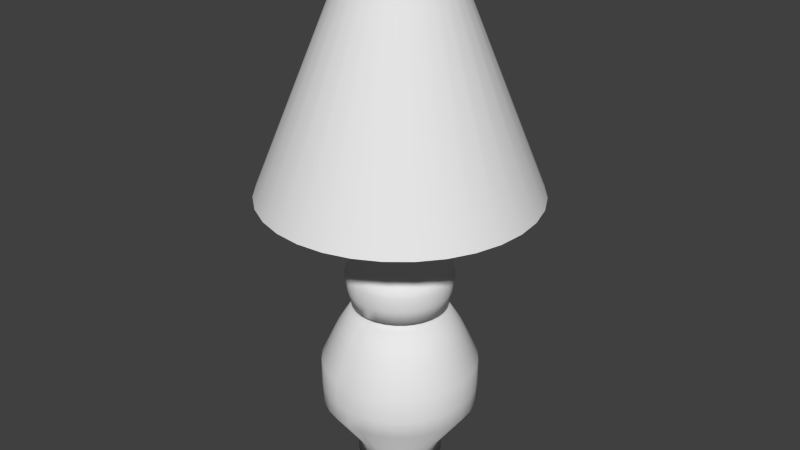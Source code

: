 # Source: Lamp.blend  (saved by Blender 2.73.0; exported with 4.5.12 LTS)
import bpy
from mathutils import Matrix  # noqa: F401  (used for matrix-valued properties, if any)

bpy.ops.wm.read_factory_settings(use_empty=True)
scene = bpy.context.scene
scene.name = 'Scene'

# ---- collections
col_collection_1 = bpy.data.collections.new('Collection 1'); scene.collection.children.link(col_collection_1)

# ---- world
world_world = bpy.data.worlds.new('World'); scene.world = world_world
world_world.color = (0.05088, 0.05088, 0.05088)
world_world.use_sun_shadow = False
world_world.sun_shadow_jitter_overblur = 0.0
world_world.cycles.sampling_method = 'MANUAL'
world_world.cycles.sample_map_resolution = 256

# ---- meshes
me_cylinder_003 = bpy.data.meshes.new('Cylinder.003')
me_cylinder_003.from_pydata([(0.0, 1.0, -1.0), (0.0, 1.0, 1.0), (0.7071, 0.7071, -1.0), (0.7071, 0.7071, 1.0), (1.0, -4.371e-08, -1.0), (1.0, -4.371e-08, 1.0), (0.7071, -0.7071, -1.0), (0.7071, -0.7071, 1.0), (-8.742e-08, -1.0, -1.0), (-8.742e-08, -1.0, 1.0), (-0.7071, -0.7071, -1.0), (-0.7071, -0.7071, 1.0), (-1.0, 1.192e-08, -1.0), (-1.0, 1.192e-08, 1.0), (-0.7071, 0.7071, -1.0), (-0.7071, 0.7071, 1.0), (14.02, 2.654, 2.425e-08), (-7.888, 2.654, -1.364e-08), (14.02, 1.877, 0.07066), (-7.888, 1.877, 0.07066), (14.02, -1.16e-07, 0.09992), (-7.888, -1.16e-07, 0.09992), (14.02, -1.877, 0.07066), (-7.888, -1.877, 0.07066), (14.02, -2.654, 1.552e-08), (-7.888, -2.654, -2.238e-08), (14.02, -1.877, -0.07066), (-7.888, -1.877, -0.07066), (14.02, 3.165e-08, -0.09992), (-7.888, 3.165e-08, -0.09992), (14.02, 1.877, -0.07066), (-7.888, 1.877, -0.07066), (54.47, 9.249, 9.421e-08), (54.47, 9.071, -0.06793), (54.47, 8.545, -0.1333), (54.47, 7.69, -0.1935), (54.47, 6.54, -0.2462), (54.47, 5.138, -0.2895), (54.47, 3.539, -0.3217), (54.47, 1.804, -0.3415), (54.47, 6.983e-07, -0.3482), (54.47, -1.804, -0.3415), (54.47, -3.539, -0.3217), (54.47, -5.138, -0.2895), (54.47, -6.54, -0.2462), (54.47, -7.69, -0.1935), (54.47, -8.545, -0.1333), (54.47, -9.071, -0.06793), (54.47, -9.249, 2.077e-07), (54.47, -9.071, 0.06793), (54.47, -8.545, 0.1333), (54.47, -7.69, 0.1935), (54.47, -6.54, 0.2462), (54.47, -5.138, 0.2895), (54.47, -3.539, 0.3217), (54.47, -1.804, 0.3415), (54.47, 8.931e-06, 0.3482), (54.47, 1.804, 0.3415), (54.47, 3.539, 0.3217), (54.47, 5.138, 0.2895), (54.47, 6.54, 0.2462), (54.47, 7.69, 0.1935), (54.47, 8.545, 0.1333), (54.47, 9.071, 0.06793), (51.19, 9.249, 8.853e-08), (51.19, 9.071, -0.06793), (51.19, 8.545, -0.1333), (51.19, 7.69, -0.1935), (51.19, 6.54, -0.2462), (51.19, 5.138, -0.2895), (51.19, 3.539, -0.3217), (51.19, 1.804, -0.3415), (51.19, 6.983e-07, -0.3482), (51.19, -1.804, -0.3415), (51.19, -3.539, -0.3217), (51.19, -5.138, -0.2895), (51.19, -6.54, -0.2462), (51.19, -7.69, -0.1935), (51.19, -8.545, -0.1333), (51.19, -9.071, -0.06793), (51.19, -9.249, 2.02e-07), (51.19, -9.071, 0.06793), (51.19, -8.545, 0.1333), (51.19, -7.69, 0.1935), (51.19, -6.54, 0.2462), (51.19, -5.138, 0.2895), (51.19, -3.539, 0.3217), (51.19, -1.804, 0.3415), (51.19, 8.931e-06, 0.3482), (51.19, 1.804, 0.3415), (51.19, 3.539, 0.3217), (51.19, 5.138, 0.2895), (51.19, 6.54, 0.2462), (51.19, 7.69, 0.1935), (51.19, 8.545, 0.1333), (51.19, 9.071, 0.06793), (42.48, 16.99, 1.061e-07), (42.48, 16.67, -0.1248), (42.48, 15.7, -0.2448), (42.48, 14.13, -0.3554), (42.48, 12.02, -0.4524), (42.48, 9.44, -0.5319), (42.48, 6.502, -0.591), (42.48, 3.315, -0.6274), (42.48, -9.977e-07, -0.6397), (42.48, -3.315, -0.6274), (42.48, -6.502, -0.591), (42.48, -9.44, -0.5319), (42.48, -12.02, -0.4524), (42.48, -14.13, -0.3554), (42.48, -15.7, -0.2448), (42.48, -16.67, -0.1248), (42.48, -16.99, 3.145e-07), (42.48, -16.67, 0.1248), (42.48, -15.7, 0.2448), (42.48, -14.13, 0.3554), (42.48, -12.02, 0.4524), (42.48, -9.44, 0.5319), (42.48, -6.502, 0.591), (42.48, -3.315, 0.6274), (42.48, 1.413e-05, 0.6397), (42.48, 3.315, 0.6274), (42.48, 6.503, 0.591), (42.48, 9.44, 0.5319), (42.48, 12.02, 0.4524), (42.48, 14.13, 0.3554), (42.48, 15.7, 0.2448), (42.48, 16.67, 0.1248), (39.5, 16.99, 1.009e-07), (39.5, 16.67, -0.1248), (39.5, 15.7, -0.2448), (39.5, 14.13, -0.3554), (39.5, 12.02, -0.4524), (39.5, 9.44, -0.5319), (39.5, 6.502, -0.591), (39.5, 3.315, -0.6274), (39.5, -9.977e-07, -0.6397), (39.5, -3.315, -0.6274), (39.5, -6.502, -0.591), (39.5, -9.44, -0.5319), (39.5, -12.02, -0.4524), (39.5, -14.13, -0.3554), (39.5, -15.7, -0.2448), (39.5, -16.67, -0.1248), (39.5, -16.99, 3.094e-07), (39.5, -16.67, 0.1248), (39.5, -15.7, 0.2448), (39.5, -14.13, 0.3554), (39.5, -12.02, 0.4524), (39.5, -9.44, 0.5319), (39.5, -6.502, 0.591), (39.5, -3.315, 0.6274), (39.5, 1.413e-05, 0.6397), (39.5, 3.315, 0.6274), (39.5, 6.503, 0.591), (39.5, 9.44, 0.5319), (39.5, 12.02, 0.4524), (39.5, 14.13, 0.3554), (39.5, 15.7, 0.2448), (39.5, 16.67, 0.1248), (34.93, 16.99, 9.302e-08), (34.93, 16.67, -0.1248), (34.93, 15.7, -0.2448), (34.93, 14.13, -0.3554), (34.93, 12.02, -0.4524), (34.93, 9.44, -0.5319), (34.93, 6.502, -0.591), (34.93, 3.315, -0.6274), (34.93, -9.977e-07, -0.6397), (34.93, -3.315, -0.6274), (34.93, -6.502, -0.591), (34.93, -9.44, -0.5319), (34.93, -12.02, -0.4524), (34.93, -14.13, -0.3554), (34.93, -15.7, -0.2448), (34.93, -16.67, -0.1248), (34.93, -16.99, 3.015e-07), (34.93, -16.67, 0.1248), (34.93, -15.7, 0.2448), (34.93, -14.13, 0.3554), (34.93, -12.02, 0.4524), (34.93, -9.44, 0.5319), (34.93, -6.502, 0.591), (34.93, -3.315, 0.6274), (34.93, 1.413e-05, 0.6397), (34.93, 3.315, 0.6274), (34.93, 6.503, 0.591), (34.93, 9.44, 0.5319), (34.93, 12.02, 0.4524), (34.93, 14.13, 0.3554), (34.93, 15.7, 0.2448), (34.93, 16.67, 0.1248), (29.4, 13.76, 7.541e-08), (29.4, 13.5, -0.1011), (29.4, 12.72, -0.1983), (29.4, 11.44, -0.2879), (29.4, 9.732, -0.3664), (29.4, 7.647, -0.4309), (29.4, 5.267, -0.4787), (29.4, 2.685, -0.5082), (29.4, -2.91e-07, -0.5182), (29.4, -2.685, -0.5082), (29.4, -5.267, -0.4787), (29.4, -7.647, -0.4309), (29.4, -9.732, -0.3664), (29.4, -11.44, -0.2879), (29.4, -12.72, -0.1983), (29.4, -13.5, -0.1011), (29.4, -13.76, 2.443e-07), (29.4, -13.5, 0.1011), (29.4, -12.72, 0.1983), (29.4, -11.44, 0.2879), (29.4, -9.732, 0.3664), (29.4, -7.647, 0.4309), (29.4, -5.267, 0.4787), (29.4, -2.685, 0.5082), (29.4, 1.196e-05, 0.5182), (29.4, 2.685, 0.5082), (29.4, 5.267, 0.4787), (29.4, 7.647, 0.4309), (29.4, 9.732, 0.3664), (29.4, 11.44, 0.2879), (29.4, 12.72, 0.1983), (29.4, 13.5, 0.1011), (25.04, 10.44, 5.362e-08), (25.04, 10.23, -0.07665), (25.04, 9.641, -0.1503), (25.04, 8.677, -0.2183), (25.04, 7.379, -0.2778), (25.04, 5.798, -0.3267), (25.04, 3.993, -0.363), (25.04, 2.036, -0.3853), (25.04, 4.543e-07, -0.3929), (25.04, -2.036, -0.3853), (25.04, -3.993, -0.363), (25.04, -5.798, -0.3267), (25.04, -7.379, -0.2778), (25.04, -8.677, -0.2183), (25.04, -9.641, -0.1503), (25.04, -10.23, -0.07665), (25.04, -10.44, 1.816e-07), (25.04, -10.23, 0.07665), (25.04, -9.641, 0.1503), (25.04, -8.677, 0.2183), (25.04, -7.379, 0.2778), (25.04, -5.797, 0.3267), (25.04, -3.993, 0.363), (25.04, -2.036, 0.3853), (25.04, 9.743e-06, 0.3929), (25.04, 2.036, 0.3853), (25.04, 3.993, 0.363), (25.04, 5.798, 0.3267), (25.04, 7.379, 0.2778), (25.04, 8.677, 0.2183), (25.04, 9.641, 0.1503), (25.04, 10.23, 0.07665), (23.76, 10.44, 5.14e-08), (23.76, 10.23, -0.07665), (23.76, 9.641, -0.1503), (23.76, 8.677, -0.2183), (23.76, 7.379, -0.2778), (23.76, 5.798, -0.3267), (23.76, 3.993, -0.363), (23.76, 2.036, -0.3853), (23.76, 4.543e-07, -0.3929), (23.76, -2.036, -0.3853), (23.76, -3.993, -0.363), (23.76, -5.798, -0.3267), (23.76, -7.379, -0.2778), (23.76, -8.677, -0.2183), (23.76, -9.641, -0.1503), (23.76, -10.23, -0.07665), (23.76, -10.44, 1.794e-07), (23.76, -10.23, 0.07665), (23.76, -9.641, 0.1503), (23.76, -8.677, 0.2183), (23.76, -7.379, 0.2778), (23.76, -5.797, 0.3267), (23.76, -3.993, 0.363), (23.76, -2.036, 0.3853), (23.76, 9.743e-06, 0.3929), (23.76, 2.036, 0.3853), (23.76, 3.993, 0.363), (23.76, 5.798, 0.3267), (23.76, 7.379, 0.2778), (23.76, 8.677, 0.2183), (23.76, 9.641, 0.1503), (23.76, 10.23, 0.07665), (21.1, 11.18, 4.947e-08), (21.1, 10.97, -0.08213), (21.1, 10.33, -0.1611), (21.1, 9.297, -0.2339), (21.1, 7.907, -0.2977), (21.1, 6.212, -0.35), (21.1, 4.279, -0.3889), (21.1, 2.181, -0.4129), (21.1, 2.994e-07, -0.421), (21.1, -2.181, -0.4129), (21.1, -4.279, -0.3889), (21.1, -6.212, -0.35), (21.1, -7.907, -0.2977), (21.1, -9.297, -0.2339), (21.1, -10.33, -0.1611), (21.1, -10.97, -0.08213), (21.1, -11.18, 1.866e-07), (21.1, -10.97, 0.08213), (21.1, -10.33, 0.1611), (21.1, -9.297, 0.2339), (21.1, -7.907, 0.2977), (21.1, -6.212, 0.35), (21.1, -4.279, 0.3889), (21.1, -2.181, 0.4129), (21.1, 1.025e-05, 0.421), (21.1, 2.181, 0.4129), (21.1, 4.279, 0.3889), (21.1, 6.212, 0.35), (21.1, 7.907, 0.2977), (21.1, 9.297, 0.2339), (21.1, 10.33, 0.1611), (21.1, 10.97, 0.08213), (18.46, 11.65, 4.875e-08), (18.46, 11.42, -0.08553), (18.46, 10.76, -0.1678), (18.46, 9.683, -0.2436), (18.46, 8.234, -0.31), (18.46, 6.47, -0.3645), (18.46, 4.456, -0.4051), (18.46, 2.272, -0.43), (18.46, 2.233e-07, -0.4384), (18.46, -2.272, -0.43), (18.46, -4.456, -0.4051), (18.46, -6.47, -0.3645), (18.46, -8.234, -0.31), (18.46, -9.683, -0.2436), (18.46, -10.76, -0.1678), (18.46, -11.42, -0.08553), (18.46, -11.65, 1.916e-07), (18.46, -11.42, 0.08553), (18.46, -10.76, 0.1678), (18.46, -9.683, 0.2436), (18.46, -8.234, 0.31), (18.46, -6.47, 0.3645), (18.46, -4.456, 0.4051), (18.46, -2.272, 0.43), (18.46, 1.059e-05, 0.4384), (18.46, 2.272, 0.43), (18.46, 4.456, 0.4051), (18.46, 6.47, 0.3645), (18.46, 8.234, 0.31), (18.46, 9.683, 0.2436), (18.46, 10.76, 0.1678), (18.46, 11.42, 0.08553), (17.15, 11.05, 4.367e-08), (17.15, 10.84, -0.08116), (17.15, 10.21, -0.1592), (17.15, 9.188, -0.2311), (17.15, 7.814, -0.2942), (17.15, 6.139, -0.3459), (17.15, 4.229, -0.3844), (17.15, 2.156, -0.408), (17.15, 3.404e-07, -0.416), (17.15, -2.156, -0.408), (17.15, -4.229, -0.3844), (17.15, -6.139, -0.3459), (17.15, -7.814, -0.2942), (17.15, -9.188, -0.2311), (17.15, -10.21, -0.1592), (17.15, -10.84, -0.08116), (17.15, -11.05, 1.792e-07), (17.15, -10.84, 0.08116), (17.15, -10.21, 0.1592), (17.15, -9.188, 0.2311), (17.15, -7.814, 0.2942), (17.15, -6.139, 0.3459), (17.15, -4.229, 0.3844), (17.15, -2.156, 0.408), (17.15, 1.018e-05, 0.416), (17.15, 2.156, 0.408), (17.15, 4.229, 0.3844), (17.15, 6.139, 0.3459), (17.15, 7.814, 0.2942), (17.15, 9.188, 0.2311), (17.15, 10.21, 0.1592), (17.15, 10.84, 0.08116), (14.78, 8.23, 3.413e-08), (14.78, 8.072, -0.06045), (14.78, 7.603, -0.1186), (14.78, 6.843, -0.1721), (14.78, 5.819, -0.2191), (14.78, 4.572, -0.2576), (14.78, 3.149, -0.2863), (14.78, 1.606, -0.3039), (14.78, 9.218e-07, -0.3098), (14.78, -1.606, -0.3039), (14.78, -3.149, -0.2863), (14.78, -4.572, -0.2576), (14.78, -5.819, -0.2191), (14.78, -6.843, -0.1721), (14.78, -7.603, -0.1186), (14.78, -8.072, -0.06045), (14.78, -8.23, 1.351e-07), (14.78, -8.072, 0.06045), (14.78, -7.603, 0.1186), (14.78, -6.843, 0.1721), (14.78, -5.819, 0.2191), (14.78, -4.572, 0.2576), (14.78, -3.149, 0.2863), (14.78, -1.606, 0.3039), (14.78, 8.247e-06, 0.3098), (14.78, 1.606, 0.3039), (14.78, 3.149, 0.2863), (14.78, 4.572, 0.2576), (14.78, 5.819, 0.2191), (14.78, 6.843, 0.1721), (14.78, 7.603, 0.1186), (14.78, 8.072, 0.06045), (12.97, 2.653, 8.281e-09), (12.97, 2.602, -0.01948), (12.97, 2.451, -0.03822), (12.97, 2.206, -0.05549), (12.97, 1.876, -0.07062), (12.97, 1.474, -0.08304), (12.97, 1.015, -0.09227), (12.97, 0.5175, -0.09795), (12.97, 2.13e-06, -0.09987), (12.97, -0.5175, -0.09795), (12.97, -1.015, -0.09227), (12.97, -1.474, -0.08304), (12.97, -1.876, -0.07062), (12.97, -2.206, -0.05549), (12.97, -2.451, -0.03822), (12.97, -2.602, -0.01948), (12.97, -2.653, 4.082e-08), (12.97, -2.602, 0.01948), (12.97, -2.451, 0.03822), (12.97, -2.206, 0.05549), (12.97, -1.876, 0.07062), (12.97, -1.474, 0.08304), (12.97, -1.015, 0.09227), (12.97, -0.5175, 0.09795), (12.97, 4.491e-06, 0.09987), (12.97, 0.5175, 0.09795), (12.97, 1.015, 0.09227), (12.97, 1.474, 0.08304), (12.97, 1.876, 0.07062), (12.97, 2.206, 0.05549), (12.97, 2.451, 0.03822), (12.97, 2.602, 0.01948), (24.4, 7.941, 0.1238), (24.4, 8.43, 0.06313), (24.4, -7.147, 0.1798), (24.4, -6.078, 0.2288), (24.4, 8.237e-07, -0.3236), (24.4, -1.677, -0.3174), (24.4, 6.078, 0.2288), (24.4, 7.147, 0.1798), (24.4, -8.43, 0.06313), (24.4, -7.941, 0.1238), (24.4, 3.289, -0.299), (24.4, 1.677, -0.3174), (24.4, 3.289, 0.299), (24.4, 4.775, 0.2691), (24.4, 6.078, -0.2288), (24.4, 4.775, -0.2691), (24.4, -8.43, -0.06313), (24.4, -8.596, 1.527e-07), (24.4, 8.475e-06, 0.3236), (24.4, 1.677, 0.3174), (24.4, 7.941, -0.1238), (24.4, 7.147, -0.1798), (24.4, -7.147, -0.1798), (24.4, -7.941, -0.1238), (24.4, -3.289, 0.299), (24.4, -1.677, 0.3174), (24.4, 8.596, 4.726e-08), (24.4, 8.43, -0.06313), (24.4, -4.775, -0.2691), (24.4, -6.078, -0.2288), (24.4, -4.775, 0.2691), (24.4, -3.289, -0.299)], [], [(0, 1, 3, 2), (2, 3, 5, 4), (4, 5, 7, 6), (6, 7, 9, 8), (8, 9, 11, 10), (10, 11, 13, 12), (3, 1, 15, 13, 11, 9, 7, 5), (14, 15, 1, 0), (12, 13, 15, 14), (0, 2, 4, 6, 8, 10, 12, 14), (16, 17, 19, 18), (18, 19, 21, 20), (20, 21, 23, 22), (22, 23, 25, 24), (24, 25, 27, 26), (26, 27, 29, 28), (19, 17, 31, 29, 27, 25, 23, 21), (30, 31, 17, 16), (28, 29, 31, 30), (16, 18, 20, 22, 24, 26, 28, 30), (62, 63, 95, 94), (51, 52, 84, 83), (40, 41, 73, 72), (60, 61, 93, 92), (49, 50, 82, 81), (38, 39, 71, 70), (58, 59, 91, 90), (36, 37, 69, 68), (47, 48, 80, 79), (56, 57, 89, 88), (34, 35, 67, 66), (45, 46, 78, 77), (54, 55, 87, 86), (32, 33, 65, 64), (43, 44, 76, 75), (63, 32, 64, 95), (52, 53, 85, 84), (41, 42, 74, 73), (61, 62, 94, 93), (50, 51, 83, 82), (39, 40, 72, 71), (59, 60, 92, 91), (48, 49, 81, 80), (37, 38, 70, 69), (57, 58, 90, 89), (35, 36, 68, 67), (46, 47, 79, 78), (55, 56, 88, 87), (33, 34, 66, 65), (44, 45, 77, 76), (53, 54, 86, 85), (42, 43, 75, 74), (95, 64, 96, 127), (84, 85, 117, 116), (73, 74, 106, 105), (93, 94, 126, 125), (82, 83, 115, 114), (71, 72, 104, 103), (91, 92, 124, 123), (80, 81, 113, 112), (69, 70, 102, 101), (89, 90, 122, 121), (67, 68, 100, 99), (78, 79, 111, 110), (87, 88, 120, 119), (65, 66, 98, 97), (76, 77, 109, 108), (85, 86, 118, 117), (74, 75, 107, 106), (94, 95, 127, 126), (83, 84, 116, 115), (72, 73, 105, 104), (92, 93, 125, 124), (81, 82, 114, 113), (70, 71, 103, 102), (90, 91, 123, 122), (68, 69, 101, 100), (79, 80, 112, 111), (88, 89, 121, 120), (66, 67, 99, 98), (77, 78, 110, 109), (86, 87, 119, 118), (64, 65, 97, 96), (75, 76, 108, 107), (118, 119, 151, 150), (96, 97, 129, 128), (107, 108, 140, 139), (127, 96, 128, 159), (116, 117, 149, 148), (105, 106, 138, 137), (125, 126, 158, 157), (114, 115, 147, 146), (103, 104, 136, 135), (123, 124, 156, 155), (112, 113, 145, 144), (101, 102, 134, 133), (121, 122, 154, 153), (99, 100, 132, 131), (110, 111, 143, 142), (119, 120, 152, 151), (97, 98, 130, 129), (108, 109, 141, 140), (117, 118, 150, 149), (106, 107, 139, 138), (126, 127, 159, 158), (115, 116, 148, 147), (104, 105, 137, 136), (124, 125, 157, 156), (113, 114, 146, 145), (102, 103, 135, 134), (122, 123, 155, 154), (100, 101, 133, 132), (111, 112, 144, 143), (120, 121, 153, 152), (98, 99, 131, 130), (109, 110, 142, 141), (152, 153, 185, 184), (130, 131, 163, 162), (141, 142, 174, 173), (150, 151, 183, 182), (128, 129, 161, 160), (139, 140, 172, 171), (159, 128, 160, 191), (148, 149, 181, 180), (137, 138, 170, 169), (157, 158, 190, 189), (146, 147, 179, 178), (135, 136, 168, 167), (155, 156, 188, 187), (144, 145, 177, 176), (133, 134, 166, 165), (153, 154, 186, 185), (131, 132, 164, 163), (142, 143, 175, 174), (151, 152, 184, 183), (129, 130, 162, 161), (140, 141, 173, 172), (149, 150, 182, 181), (138, 139, 171, 170), (158, 159, 191, 190), (147, 148, 180, 179), (136, 137, 169, 168), (156, 157, 189, 188), (145, 146, 178, 177), (134, 135, 167, 166), (154, 155, 187, 186), (132, 133, 165, 164), (143, 144, 176, 175), (186, 187, 219, 218), (164, 165, 197, 196), (175, 176, 208, 207), (184, 185, 217, 216), (162, 163, 195, 194), (173, 174, 206, 205), (182, 183, 215, 214), (160, 161, 193, 192), (171, 172, 204, 203), (191, 160, 192, 223), (180, 181, 213, 212), (169, 170, 202, 201), (189, 190, 222, 221), (178, 179, 211, 210), (167, 168, 200, 199), (187, 188, 220, 219), (176, 177, 209, 208), (165, 166, 198, 197), (185, 186, 218, 217), (163, 164, 196, 195), (174, 175, 207, 206), (183, 184, 216, 215), (161, 162, 194, 193), (172, 173, 205, 204), (181, 182, 214, 213), (170, 171, 203, 202), (190, 191, 223, 222), (179, 180, 212, 211), (168, 169, 201, 200), (188, 189, 221, 220), (177, 178, 210, 209), (166, 167, 199, 198), (220, 221, 253, 252), (209, 210, 242, 241), (198, 199, 231, 230), (218, 219, 251, 250), (196, 197, 229, 228), (207, 208, 240, 239), (216, 217, 249, 248), (194, 195, 227, 226), (205, 206, 238, 237), (214, 215, 247, 246), (192, 193, 225, 224), (203, 204, 236, 235), (223, 192, 224, 255), (212, 213, 245, 244), (201, 202, 234, 233), (221, 222, 254, 253), (210, 211, 243, 242), (199, 200, 232, 231), (219, 220, 252, 251), (208, 209, 241, 240), (197, 198, 230, 229), (217, 218, 250, 249), (195, 196, 228, 227), (206, 207, 239, 238), (215, 216, 248, 247), (193, 194, 226, 225), (204, 205, 237, 236), (213, 214, 246, 245), (202, 203, 235, 234), (222, 223, 255, 254), (211, 212, 244, 243), (200, 201, 233, 232), (448, 449, 287, 286), (450, 451, 276, 275), (452, 453, 265, 264), (454, 455, 285, 284), (456, 457, 274, 273), (458, 459, 263, 262), (460, 461, 283, 282), (462, 463, 261, 260), (464, 465, 272, 271), (466, 467, 281, 280), (468, 469, 259, 258), (470, 471, 270, 269), (472, 473, 279, 278), (474, 475, 257, 256), (476, 477, 268, 267), (449, 474, 256, 287), (451, 478, 277, 276), (453, 479, 266, 265), (455, 448, 286, 285), (457, 450, 275, 274), (459, 452, 264, 263), (461, 454, 284, 283), (465, 456, 273, 272), (463, 458, 262, 261), (467, 460, 282, 281), (469, 462, 260, 259), (471, 464, 271, 270), (473, 466, 280, 279), (475, 468, 258, 257), (477, 470, 269, 268), (478, 472, 278, 277), (479, 476, 267, 266), (277, 278, 310, 309), (266, 267, 299, 298), (286, 287, 319, 318), (275, 276, 308, 307), (264, 265, 297, 296), (284, 285, 317, 316), (273, 274, 306, 305), (262, 263, 295, 294), (282, 283, 315, 314), (260, 261, 293, 292), (271, 272, 304, 303), (280, 281, 313, 312), (258, 259, 291, 290), (269, 270, 302, 301), (278, 279, 311, 310), (256, 257, 289, 288), (267, 268, 300, 299), (287, 256, 288, 319), (276, 277, 309, 308), (265, 266, 298, 297), (285, 286, 318, 317), (274, 275, 307, 306), (263, 264, 296, 295), (283, 284, 316, 315), (272, 273, 305, 304), (261, 262, 294, 293), (281, 282, 314, 313), (259, 260, 292, 291), (270, 271, 303, 302), (279, 280, 312, 311), (257, 258, 290, 289), (268, 269, 301, 300), (311, 312, 344, 343), (289, 290, 322, 321), (300, 301, 333, 332), (309, 310, 342, 341), (298, 299, 331, 330), (318, 319, 351, 350), (307, 308, 340, 339), (296, 297, 329, 328), (316, 317, 349, 348), (305, 306, 338, 337), (294, 295, 327, 326), (314, 315, 347, 346), (292, 293, 325, 324), (303, 304, 336, 335), (312, 313, 345, 344), (290, 291, 323, 322), (301, 302, 334, 333), (310, 311, 343, 342), (288, 289, 321, 320), (299, 300, 332, 331), (319, 288, 320, 351), (308, 309, 341, 340), (297, 298, 330, 329), (317, 318, 350, 349), (306, 307, 339, 338), (295, 296, 328, 327), (315, 316, 348, 347), (304, 305, 337, 336), (293, 294, 326, 325), (313, 314, 346, 345), (291, 292, 324, 323), (302, 303, 335, 334), (345, 346, 378, 377), (323, 324, 356, 355), (334, 335, 367, 366), (343, 344, 376, 375), (321, 322, 354, 353), (332, 333, 365, 364), (341, 342, 374, 373), (330, 331, 363, 362), (350, 351, 383, 382), (339, 340, 372, 371), (328, 329, 361, 360), (348, 349, 381, 380), (337, 338, 370, 369), (326, 327, 359, 358), (346, 347, 379, 378), (324, 325, 357, 356), (335, 336, 368, 367), (344, 345, 377, 376), (322, 323, 355, 354), (333, 334, 366, 365), (342, 343, 375, 374), (320, 321, 353, 352), (331, 332, 364, 363), (351, 320, 352, 383), (340, 341, 373, 372), (329, 330, 362, 361), (349, 350, 382, 381), (338, 339, 371, 370), (327, 328, 360, 359), (347, 348, 380, 379), (336, 337, 369, 368), (325, 326, 358, 357), (379, 380, 412, 411), (368, 369, 401, 400), (357, 358, 390, 389), (377, 378, 410, 409), (355, 356, 388, 387), (366, 367, 399, 398), (375, 376, 408, 407), (353, 354, 386, 385), (364, 365, 397, 396), (373, 374, 406, 405), (362, 363, 395, 394), (382, 383, 415, 414), (371, 372, 404, 403), (360, 361, 393, 392), (380, 381, 413, 412), (369, 370, 402, 401), (358, 359, 391, 390), (378, 379, 411, 410), (356, 357, 389, 388), (367, 368, 400, 399), (376, 377, 409, 408), (354, 355, 387, 386), (365, 366, 398, 397), (374, 375, 407, 406), (352, 353, 385, 384), (363, 364, 396, 395), (383, 352, 384, 415), (372, 373, 405, 404), (361, 362, 394, 393), (381, 382, 414, 413), (370, 371, 403, 402), (359, 360, 392, 391), (413, 414, 446, 445), (402, 403, 435, 434), (391, 392, 424, 423), (411, 412, 444, 443), (400, 401, 433, 432), (389, 390, 422, 421), (409, 410, 442, 441), (387, 388, 420, 419), (398, 399, 431, 430), (407, 408, 440, 439), (385, 386, 418, 417), (396, 397, 429, 428), (405, 406, 438, 437), (394, 395, 427, 426), (414, 415, 447, 446), (403, 404, 436, 435), (392, 393, 425, 424), (412, 413, 445, 444), (401, 402, 434, 433), (390, 391, 423, 422), (410, 411, 443, 442), (388, 389, 421, 420), (399, 400, 432, 431), (408, 409, 441, 440), (386, 387, 419, 418), (397, 398, 430, 429), (406, 407, 439, 438), (384, 385, 417, 416), (395, 396, 428, 427), (415, 384, 416, 447), (404, 405, 437, 436), (393, 394, 426, 425), (234, 235, 476, 479), (245, 246, 472, 478), (236, 237, 470, 477), (225, 226, 468, 475), (247, 248, 466, 473), (238, 239, 464, 471), (227, 228, 462, 469), (249, 250, 460, 467), (229, 230, 458, 463), (240, 241, 456, 465), (251, 252, 454, 461), (231, 232, 452, 459), (242, 243, 450, 457), (253, 254, 448, 455), (233, 234, 479, 453), (244, 245, 478, 451), (255, 224, 474, 449), (235, 236, 477, 476), (224, 225, 475, 474), (246, 247, 473, 472), (237, 238, 471, 470), (226, 227, 469, 468), (248, 249, 467, 466), (239, 240, 465, 464), (228, 229, 463, 462), (250, 251, 461, 460), (230, 231, 459, 458), (241, 242, 457, 456), (252, 253, 455, 454), (232, 233, 453, 452), (243, 244, 451, 450), (254, 255, 449, 448), (33, 32, 63, 62, 61, 60, 59, 58, 57, 56, 55, 54, 53, 52, 51, 50, 49, 48, 47, 46, 45, 44, 43, 42, 41, 40, 39, 38, 37, 36, 35, 34)])
me_cylinder_003.polygons.foreach_set('use_smooth', [True] * 437)
_uv = me_cylinder_003.uv_layers.new(name='UVMap')
_uv.uv.foreach_set('vector', [0.4859, 0.1826, 0.4859, 0.09128, 0.5079, 0.09128, 0.5079, 0.1826, 0.5079, 0.0, 0.5079, 0.09128, 0.4859, 0.09128, 0.4859, 5.441e-09, 0.4859, 5.441e-09, 0.4859, 0.09128, 0.4547, 0.09128, 0.4547, 0.0, 0.4547, 0.0, 0.4547, 0.09128, 0.4326, 0.09128, 0.4326, 1.36e-08, 0.4326, 0.2738, 0.4326, 0.1826, 0.4638, 0.1826, 0.4638, 0.2738, 0.4638, 0.2738, 0.4638, 0.1826, 0.4859, 0.1826, 0.4859, 0.2738, 0.8518, 0.109, 0.8952, 0.08433, 0.9566, 0.08433, 1.0, 0.109, 1.0, 0.144, 0.9566, 0.1687, 0.8952, 0.1687, 0.8518, 0.144, 0.4547, 0.1826, 0.4547, 0.09128, 0.4859, 0.09128, 0.4859, 0.1826, 0.4326, 0.1826, 0.4326, 0.09128, 0.4547, 0.09128, 0.4547, 0.1826, 0.8518, 0.0247, 0.8952, 0.0, 0.9566, 2.72e-09, 1.0, 0.0247, 1.0, 0.05963, 0.9566, 0.08433, 0.8952, 0.08433, 0.8518, 0.05963, 0.2163, 0.0, 0.2163, 1.0, 0.1846, 1.0, 0.1846, 0.0, 0.1846, 0.0, 0.1846, 1.0, 0.1082, 1.0, 0.1082, 0.0, 0.1082, 0.0, 0.1082, 1.0, 0.03168, 1.0, 0.03168, 0.0, 0.03168, 0.0, 0.03168, 1.0, 1.36e-07, 1.0, 0.0, 0.0, 0.4326, 0.0, 0.4326, 1.0, 0.401, 1.0, 0.401, 0.0, 0.401, 0.0, 0.401, 1.0, 0.3245, 1.0, 0.3245, 0.0, 0.9904, 0.4628, 0.9838, 0.4975, 0.9791, 0.4627, 0.9791, 0.3787, 0.9838, 0.2947, 0.9904, 0.2599, 0.9951, 0.2948, 0.9951, 0.3788, 0.248, 0.0, 0.248, 1.0, 0.2163, 1.0, 0.2163, 0.0, 0.3245, 0.0, 0.3245, 1.0, 0.248, 1.0, 0.248, 0.0, 0.00626, 0.6917, 0.006698, 0.7046, 0.006698, 0.7359, 0.00626, 0.7672, 0.005642, 0.7801, 0.005205, 0.7672, 0.005205, 0.7359, 0.005642, 0.7046, 0.4448, 9.227e-05, 0.4487, 0.0001204, 0.4487, 0.05481, 0.4448, 0.05478, 0.3235, 6.645e-05, 0.3321, 4.381e-05, 0.3321, 0.05473, 0.3235, 0.05475, 0.127, 0.6917, 0.1135, 0.6917, 0.1135, 0.637, 0.127, 0.637, 0.4298, 4.381e-05, 0.4384, 6.645e-05, 0.4384, 0.05475, 0.4298, 0.05473, 0.3132, 0.0001203, 0.3171, 9.227e-05, 0.3171, 0.05478, 0.3132, 0.05481, 0.1534, 0.6916, 0.1405, 0.6917, 0.1405, 0.637, 0.1534, 0.637, 0.4074, 1.132e-05, 0.4194, 2.525e-05, 0.4194, 0.05471, 0.4074, 0.0547, 0.1759, 0.6916, 0.1654, 0.6916, 0.1654, 0.6369, 0.1759, 0.6369, 0.05919, 0.6915, 0.05787, 0.6915, 0.05787, 0.6368, 0.05919, 0.6368, 0.381, 0.0, 0.3944, 2.862e-06, 0.3944, 0.05469, 0.381, 0.05469, 0.1908, 0.6916, 0.1845, 0.6916, 0.1845, 0.6369, 0.1908, 0.6369, 0.06951, 0.6916, 0.06313, 0.6916, 0.06313, 0.6369, 0.06951, 0.6369, 0.3545, 1.138e-05, 0.3675, 2.925e-06, 0.3675, 0.05469, 0.3545, 0.0547, 0.1961, 0.6915, 0.1948, 0.6915, 0.1948, 0.6368, 0.1961, 0.6368, 0.08858, 0.6916, 0.07811, 0.6916, 0.07811, 0.6369, 0.08858, 0.6369, 0.4487, 0.0001204, 0.4501, 0.0001494, 0.4501, 0.05484, 0.4487, 0.05481, 0.3321, 4.381e-05, 0.3426, 2.518e-05, 0.3426, 0.05471, 0.3321, 0.05473, 0.1135, 0.6917, 0.1005, 0.6916, 0.1005, 0.637, 0.1135, 0.637, 0.4384, 6.645e-05, 0.4448, 9.227e-05, 0.4448, 0.05478, 0.4384, 0.05475, 0.3171, 9.227e-05, 0.3235, 6.645e-05, 0.3235, 0.05475, 0.3171, 0.05478, 0.1405, 0.6917, 0.127, 0.6917, 0.127, 0.637, 0.1405, 0.637, 0.4194, 2.525e-05, 0.4298, 4.381e-05, 0.4298, 0.05473, 0.4194, 0.05471, 0.3118, 0.0001495, 0.3132, 0.0001203, 0.3132, 0.05481, 0.3118, 0.05484, 0.1654, 0.6916, 0.1534, 0.6916, 0.1534, 0.637, 0.1654, 0.6369, 0.3944, 2.862e-06, 0.4074, 1.132e-05, 0.4074, 0.0547, 0.3944, 0.05469, 0.1845, 0.6916, 0.1759, 0.6916, 0.1759, 0.6369, 0.1845, 0.6369, 0.06313, 0.6916, 0.05919, 0.6915, 0.05919, 0.6368, 0.06313, 0.6369, 0.3675, 2.925e-06, 0.381, 0.0, 0.381, 0.05469, 0.3675, 0.05469, 0.1948, 0.6915, 0.1908, 0.6916, 0.1908, 0.6369, 0.1948, 0.6368, 0.07811, 0.6916, 0.06951, 0.6916, 0.06951, 0.6369, 0.07811, 0.6369, 0.3426, 2.518e-05, 0.3545, 1.138e-05, 0.3545, 0.0547, 0.3426, 0.05471, 0.1005, 0.6916, 0.08858, 0.6916, 0.08858, 0.6369, 0.1005, 0.637, 0.4487, 0.05481, 0.4501, 0.05484, 0.5079, 0.2, 0.5055, 0.1999, 0.3321, 0.05473, 0.3426, 0.05471, 0.3104, 0.1998, 0.2912, 0.1998, 0.1135, 0.637, 0.1005, 0.637, 0.07839, 0.4919, 0.1022, 0.4919, 0.4384, 0.05475, 0.4448, 0.05478, 0.4983, 0.1999, 0.4865, 0.1998, 0.3171, 0.05478, 0.3235, 0.05475, 0.2754, 0.1998, 0.2636, 0.1999, 0.1405, 0.637, 0.127, 0.637, 0.127, 0.4919, 0.1518, 0.4919, 0.4194, 0.05471, 0.4298, 0.05473, 0.4707, 0.1998, 0.4515, 0.1998, 0.3118, 0.05484, 0.3132, 0.05481, 0.2564, 0.1999, 0.254, 0.2, 0.1654, 0.6369, 0.1534, 0.637, 0.1756, 0.4919, 0.1975, 0.4919, 0.3944, 0.05469, 0.4074, 0.0547, 0.4295, 0.1997, 0.4057, 0.1997, 0.1845, 0.6369, 0.1759, 0.6369, 0.2168, 0.4919, 0.2326, 0.4918, 0.06313, 0.6369, 0.05919, 0.6368, 0.00244, 0.4917, 0.009666, 0.4918, 0.3675, 0.05469, 0.381, 0.05469, 0.381, 0.1997, 0.3562, 0.1997, 0.1948, 0.6368, 0.1908, 0.6369, 0.2443, 0.4918, 0.2515, 0.4917, 0.07811, 0.6369, 0.06951, 0.6369, 0.0214, 0.4918, 0.03719, 0.4919, 0.3426, 0.05471, 0.3545, 0.0547, 0.3324, 0.1997, 0.3104, 0.1998, 0.1005, 0.637, 0.08858, 0.6369, 0.05644, 0.4919, 0.07839, 0.4919, 0.4448, 0.05478, 0.4487, 0.05481, 0.5055, 0.1999, 0.4983, 0.1999, 0.3235, 0.05475, 0.3321, 0.05473, 0.2912, 0.1998, 0.2754, 0.1998, 0.127, 0.637, 0.1135, 0.637, 0.1022, 0.4919, 0.127, 0.4919, 0.4298, 0.05473, 0.4384, 0.05475, 0.4865, 0.1998, 0.4707, 0.1998, 0.3132, 0.05481, 0.3171, 0.05478, 0.2636, 0.1999, 0.2564, 0.1999, 0.1534, 0.637, 0.1405, 0.637, 0.1518, 0.4919, 0.1756, 0.4919, 0.4074, 0.0547, 0.4194, 0.05471, 0.4515, 0.1998, 0.4295, 0.1997, 0.1759, 0.6369, 0.1654, 0.6369, 0.1975, 0.4919, 0.2168, 0.4919, 0.05919, 0.6368, 0.05787, 0.6368, 1.425e-08, 0.4917, 0.00244, 0.4917, 0.381, 0.05469, 0.3944, 0.05469, 0.4057, 0.1997, 0.381, 0.1997, 0.1908, 0.6369, 0.1845, 0.6369, 0.2326, 0.4918, 0.2443, 0.4918, 0.06951, 0.6369, 0.06313, 0.6369, 0.009666, 0.4918, 0.0214, 0.4918, 0.3545, 0.0547, 0.3675, 0.05469, 0.3562, 0.1997, 0.3324, 0.1997, 0.1961, 0.6368, 0.1948, 0.6368, 0.2515, 0.4917, 0.254, 0.4917, 0.08858, 0.6369, 0.07811, 0.6369, 0.03719, 0.4919, 0.05644, 0.4919, 0.3324, 0.1997, 0.3562, 0.1997, 0.3562, 0.2493, 0.3324, 0.2493, 0.254, 0.4917, 0.2515, 0.4917, 0.2515, 0.4421, 0.254, 0.4421, 0.05644, 0.4919, 0.03719, 0.4919, 0.03719, 0.4422, 0.05644, 0.4423, 0.5055, 0.1999, 0.5079, 0.2, 0.5079, 0.2496, 0.5055, 0.2495, 0.2912, 0.1998, 0.3104, 0.1998, 0.3104, 0.2494, 0.2912, 0.2494, 0.1022, 0.4919, 0.07839, 0.4919, 0.07839, 0.4423, 0.1022, 0.4423, 0.4865, 0.1998, 0.4983, 0.1999, 0.4983, 0.2495, 0.4865, 0.2494, 0.2636, 0.1999, 0.2754, 0.1998, 0.2754, 0.2494, 0.2636, 0.2495, 0.1518, 0.4919, 0.127, 0.4919, 0.127, 0.4423, 0.1518, 0.4423, 0.4515, 0.1998, 0.4707, 0.1998, 0.4707, 0.2494, 0.4515, 0.2494, 0.254, 0.2, 0.2564, 0.1999, 0.2564, 0.2495, 0.254, 0.2496, 0.1975, 0.4919, 0.1756, 0.4919, 0.1756, 0.4423, 0.1975, 0.4423, 0.4057, 0.1997, 0.4295, 0.1997, 0.4295, 0.2493, 0.4057, 0.2493, 0.2326, 0.4918, 0.2168, 0.4919, 0.2168, 0.4422, 0.2326, 0.4422, 0.009666, 0.4918, 0.00244, 0.4917, 0.00244, 0.4421, 0.009666, 0.4422, 0.3562, 0.1997, 0.381, 0.1997, 0.381, 0.2493, 0.3562, 0.2493, 0.2515, 0.4917, 0.2443, 0.4918, 0.2443, 0.4422, 0.2515, 0.4421, 0.03719, 0.4919, 0.0214, 0.4918, 0.0214, 0.4422, 0.03719, 0.4422, 0.3104, 0.1998, 0.3324, 0.1997, 0.3324, 0.2493, 0.3104, 0.2494, 0.07839, 0.4919, 0.05644, 0.4919, 0.05644, 0.4423, 0.07839, 0.4423, 0.4983, 0.1999, 0.5055, 0.1999, 0.5055, 0.2495, 0.4983, 0.2495, 0.2754, 0.1998, 0.2912, 0.1998, 0.2912, 0.2494, 0.2754, 0.2494, 0.127, 0.4919, 0.1022, 0.4919, 0.1022, 0.4423, 0.127, 0.4423, 0.4707, 0.1998, 0.4865, 0.1998, 0.4865, 0.2494, 0.4707, 0.2494, 0.2564, 0.1999, 0.2636, 0.1999, 0.2636, 0.2495, 0.2564, 0.2495, 0.1756, 0.4919, 0.1518, 0.4919, 0.1518, 0.4423, 0.1756, 0.4423, 0.4295, 0.1997, 0.4515, 0.1998, 0.4515, 0.2494, 0.4295, 0.2493, 0.2168, 0.4919, 0.1975, 0.4919, 0.1975, 0.4423, 0.2168, 0.4422, 0.00244, 0.4917, 1.425e-08, 0.4917, 0.0, 0.4421, 0.00244, 0.4421, 0.381, 0.1997, 0.4057, 0.1997, 0.4057, 0.2493, 0.381, 0.2493, 0.2443, 0.4918, 0.2326, 0.4918, 0.2326, 0.4422, 0.2443, 0.4422, 0.0214, 0.4918, 0.009666, 0.4918, 0.009666, 0.4422, 0.0214, 0.4422, 0.381, 0.2493, 0.4057, 0.2493, 0.4057, 0.3256, 0.381, 0.3256, 0.2443, 0.4422, 0.2326, 0.4422, 0.2326, 0.366, 0.2443, 0.3659, 0.0214, 0.4422, 0.009666, 0.4422, 0.009666, 0.3659, 0.0214, 0.366, 0.3324, 0.2493, 0.3562, 0.2493, 0.3562, 0.3256, 0.3324, 0.3256, 0.254, 0.4421, 0.2515, 0.4421, 0.2515, 0.3659, 0.254, 0.3658, 0.05644, 0.4423, 0.03719, 0.4422, 0.03719, 0.366, 0.05644, 0.366, 0.5055, 0.2495, 0.5079, 0.2496, 0.5079, 0.3258, 0.5055, 0.3258, 0.2912, 0.2494, 0.3104, 0.2494, 0.3104, 0.3256, 0.2912, 0.3256, 0.1022, 0.4423, 0.07839, 0.4423, 0.07839, 0.3661, 0.1022, 0.3661, 0.4865, 0.2494, 0.4983, 0.2495, 0.4983, 0.3257, 0.4865, 0.3257, 0.2636, 0.2495, 0.2754, 0.2494, 0.2754, 0.3257, 0.2636, 0.3257, 0.1518, 0.4423, 0.127, 0.4423, 0.127, 0.3661, 0.1518, 0.3661, 0.4515, 0.2494, 0.4707, 0.2494, 0.4707, 0.3256, 0.4515, 0.3256, 0.254, 0.2496, 0.2564, 0.2495, 0.2564, 0.3258, 0.254, 0.3258, 0.1975, 0.4423, 0.1756, 0.4423, 0.1756, 0.3661, 0.1975, 0.366, 0.4057, 0.2493, 0.4295, 0.2493, 0.4295, 0.3256, 0.4057, 0.3256, 0.2326, 0.4422, 0.2168, 0.4422, 0.2168, 0.366, 0.2326, 0.366, 0.009666, 0.4422, 0.00244, 0.4421, 0.00244, 0.3659, 0.009666, 0.3659, 0.3562, 0.2493, 0.381, 0.2493, 0.381, 0.3256, 0.3562, 0.3256, 0.2515, 0.4421, 0.2443, 0.4422, 0.2443, 0.3659, 0.2515, 0.3659, 0.03719, 0.4422, 0.0214, 0.4422, 0.0214, 0.366, 0.03719, 0.366, 0.3104, 0.2494, 0.3324, 0.2493, 0.3324, 0.3256, 0.3104, 0.3256, 0.07839, 0.4423, 0.05644, 0.4423, 0.05644, 0.366, 0.07839, 0.3661, 0.4983, 0.2495, 0.5055, 0.2495, 0.5055, 0.3258, 0.4983, 0.3257, 0.2754, 0.2494, 0.2912, 0.2494, 0.2912, 0.3256, 0.2754, 0.3257, 0.127, 0.4423, 0.1022, 0.4423, 0.1022, 0.3661, 0.127, 0.3661, 0.4707, 0.2494, 0.4865, 0.2494, 0.4865, 0.3257, 0.4707, 0.3256, 0.2564, 0.2495, 0.2636, 0.2495, 0.2636, 0.3257, 0.2564, 0.3258, 0.1756, 0.4423, 0.1518, 0.4423, 0.1518, 0.3661, 0.1756, 0.3661, 0.4295, 0.2493, 0.4515, 0.2494, 0.4515, 0.3256, 0.4295, 0.3256, 0.2168, 0.4422, 0.1975, 0.4423, 0.1975, 0.366, 0.2168, 0.366, 0.00244, 0.4421, 0.0, 0.4421, 4.276e-08, 0.3658, 0.00244, 0.3659, 0.4295, 0.3256, 0.4515, 0.3256, 0.4381, 0.4178, 0.4203, 0.4178, 0.2168, 0.366, 0.1975, 0.366, 0.1841, 0.2739, 0.1997, 0.2738, 0.00244, 0.3659, 4.276e-08, 0.3658, 0.02413, 0.2737, 0.0261, 0.2737, 0.381, 0.3256, 0.4057, 0.3256, 0.401, 0.4177, 0.381, 0.4177, 0.2443, 0.3659, 0.2326, 0.366, 0.2125, 0.2738, 0.222, 0.2738, 0.0214, 0.366, 0.009666, 0.3659, 0.03196, 0.2738, 0.04146, 0.2738, 0.3324, 0.3256, 0.3562, 0.3256, 0.3609, 0.4177, 0.3416, 0.4178, 0.254, 0.3658, 0.2515, 0.3659, 0.2279, 0.2737, 0.2298, 0.2737, 0.05644, 0.366, 0.03719, 0.366, 0.05425, 0.2738, 0.06984, 0.2739, 0.5055, 0.3258, 0.5079, 0.3258, 0.4838, 0.418, 0.4818, 0.4179, 0.2912, 0.3256, 0.3104, 0.3256, 0.3238, 0.4178, 0.3082, 0.4178, 0.1022, 0.3661, 0.07839, 0.3661, 0.08762, 0.2739, 0.1069, 0.2739, 0.4865, 0.3257, 0.4983, 0.3257, 0.476, 0.4179, 0.4665, 0.4178, 0.2636, 0.3257, 0.2754, 0.3257, 0.2954, 0.4178, 0.2859, 0.4179, 0.1518, 0.3661, 0.127, 0.3661, 0.127, 0.2739, 0.1471, 0.2739, 0.4515, 0.3256, 0.4707, 0.3256, 0.4537, 0.4178, 0.4381, 0.4178, 0.254, 0.3258, 0.2564, 0.3258, 0.2801, 0.4179, 0.2781, 0.418, 0.1975, 0.366, 0.1756, 0.3661, 0.1663, 0.2739, 0.1841, 0.2739, 0.4057, 0.3256, 0.4295, 0.3256, 0.4203, 0.4178, 0.401, 0.4177, 0.2326, 0.366, 0.2168, 0.366, 0.1997, 0.2738, 0.2125, 0.2738, 0.009666, 0.3659, 0.00244, 0.3659, 0.0261, 0.2737, 0.03196, 0.2738, 0.3562, 0.3256, 0.381, 0.3256, 0.381, 0.4177, 0.3609, 0.4177, 0.2515, 0.3659, 0.2443, 0.3659, 0.222, 0.2738, 0.2279, 0.2737, 0.03719, 0.366, 0.0214, 0.366, 0.04146, 0.2738, 0.05425, 0.2738, 0.3104, 0.3256, 0.3324, 0.3256, 0.3416, 0.4178, 0.3238, 0.4178, 0.07839, 0.3661, 0.05644, 0.366, 0.06984, 0.2739, 0.08762, 0.2739, 0.4983, 0.3257, 0.5055, 0.3258, 0.4818, 0.4179, 0.476, 0.4179, 0.2754, 0.3257, 0.2912, 0.3256, 0.3082, 0.4178, 0.2954, 0.4178, 0.127, 0.3661, 0.1022, 0.3661, 0.1069, 0.2739, 0.127, 0.2739, 0.4707, 0.3256, 0.4865, 0.3257, 0.4665, 0.4178, 0.4537, 0.4178, 0.2564, 0.3258, 0.2636, 0.3257, 0.2859, 0.4179, 0.2801, 0.4179, 0.1756, 0.3661, 0.1518, 0.3661, 0.1471, 0.2739, 0.1663, 0.2739, 0.4537, 0.4178, 0.4665, 0.4178, 0.4458, 0.4905, 0.4361, 0.4905, 0.2801, 0.4179, 0.2859, 0.4179, 0.3089, 0.4906, 0.3045, 0.4906, 0.1663, 0.2739, 0.1471, 0.2739, 0.1422, 0.2012, 0.1568, 0.2012, 0.4203, 0.4178, 0.4381, 0.4178, 0.4243, 0.4905, 0.4108, 0.4905, 0.1997, 0.2738, 0.1841, 0.2739, 0.1703, 0.2012, 0.1821, 0.2011, 0.0261, 0.2737, 0.02413, 0.2737, 0.049, 0.201, 0.0505, 0.2011, 0.381, 0.4177, 0.401, 0.4177, 0.3962, 0.4905, 0.381, 0.4905, 0.222, 0.2738, 0.2125, 0.2738, 0.1918, 0.2011, 0.199, 0.2011, 0.04146, 0.2738, 0.03196, 0.2738, 0.05494, 0.2011, 0.06214, 0.2011, 0.3416, 0.4178, 0.3609, 0.4177, 0.3657, 0.4905, 0.3511, 0.4905, 0.2298, 0.2737, 0.2279, 0.2737, 0.2035, 0.2011, 0.205, 0.201, 0.06984, 0.2739, 0.05425, 0.2738, 0.07184, 0.2011, 0.08366, 0.2012, 0.4818, 0.4179, 0.4838, 0.418, 0.4589, 0.4906, 0.4574, 0.4906, 0.3082, 0.4178, 0.3238, 0.4178, 0.3376, 0.4905, 0.3258, 0.4905, 0.1069, 0.2739, 0.08762, 0.2739, 0.09714, 0.2012, 0.1118, 0.2012, 0.4665, 0.4178, 0.476, 0.4179, 0.453, 0.4906, 0.4458, 0.4905, 0.2859, 0.4179, 0.2954, 0.4178, 0.3161, 0.4905, 0.3089, 0.4906, 0.1471, 0.2739, 0.127, 0.2739, 0.127, 0.2012, 0.1422, 0.2012, 0.4381, 0.4178, 0.4537, 0.4178, 0.4361, 0.4905, 0.4243, 0.4905, 0.2781, 0.418, 0.2801, 0.4179, 0.3045, 0.4906, 0.303, 0.4906, 0.1841, 0.2739, 0.1663, 0.2739, 0.1568, 0.2012, 0.1703, 0.2012, 0.401, 0.4177, 0.4203, 0.4178, 0.4108, 0.4905, 0.3962, 0.4905, 0.2125, 0.2738, 0.1997, 0.2738, 0.1821, 0.2011, 0.1918, 0.2011, 0.03196, 0.2738, 0.0261, 0.2737, 0.0505, 0.2011, 0.05494, 0.2011, 0.3609, 0.4177, 0.381, 0.4177, 0.381, 0.4905, 0.3657, 0.4905, 0.2279, 0.2737, 0.222, 0.2738, 0.199, 0.2011, 0.2035, 0.2011, 0.05425, 0.2738, 0.04146, 0.2738, 0.06214, 0.2011, 0.07184, 0.2011, 0.3238, 0.4178, 0.3416, 0.4178, 0.3511, 0.4905, 0.3376, 0.4905, 0.08762, 0.2739, 0.06984, 0.2739, 0.08366, 0.2012, 0.09714, 0.2012, 0.476, 0.4179, 0.4818, 0.4179, 0.4574, 0.4906, 0.453, 0.4906, 0.2954, 0.4178, 0.3082, 0.4178, 0.3258, 0.4905, 0.3161, 0.4905, 0.127, 0.2739, 0.1069, 0.2739, 0.1118, 0.2012, 0.127, 0.2012, 0.4403, 0.5013, 0.444, 0.5013, 0.4574, 0.5119, 0.453, 0.5119, 0.3275, 0.5012, 0.3355, 0.5012, 0.3258, 0.5119, 0.3161, 0.5119, 0.127, 0.1905, 0.1145, 0.1905, 0.1118, 0.1798, 0.127, 0.1798, 0.4264, 0.5012, 0.4344, 0.5012, 0.4458, 0.5119, 0.4361, 0.5119, 0.318, 0.5013, 0.3216, 0.5013, 0.3089, 0.5119, 0.3045, 0.5119, 0.1516, 0.1905, 0.1395, 0.1905, 0.1422, 0.1798, 0.1568, 0.1798, 0.4055, 0.5012, 0.4166, 0.5012, 0.4243, 0.5118, 0.4108, 0.5118, 0.1724, 0.1904, 0.1627, 0.1905, 0.1703, 0.1798, 0.1821, 0.1798, 0.007742, 0.7251, 0.007271, 0.7223, 0.007271, 0.6917, 0.007843, 0.695, 0.381, 0.5012, 0.3935, 0.5012, 0.3962, 0.5118, 0.381, 0.5118, 0.1863, 0.1904, 0.1804, 0.1904, 0.1918, 0.1798, 0.199, 0.1797, 0.07357, 0.1904, 0.06764, 0.1904, 0.05494, 0.1797, 0.06214, 0.1798, 0.3564, 0.5012, 0.3684, 0.5012, 0.3657, 0.5118, 0.3511, 0.5118, 0.008416, 0.7223, 0.007944, 0.7251, 0.007843, 0.695, 0.008416, 0.6917, 0.0913, 0.1905, 0.08156, 0.1904, 0.07184, 0.1798, 0.08366, 0.1798, 0.008888, 0.7251, 0.008416, 0.7223, 0.008416, 0.6917, 0.008989, 0.695, 0.3355, 0.5012, 0.3453, 0.5012, 0.3376, 0.5118, 0.3258, 0.5119, 0.1145, 0.1905, 0.1024, 0.1905, 0.09714, 0.1798, 0.1118, 0.1798, 0.4344, 0.5012, 0.4403, 0.5013, 0.453, 0.5119, 0.4458, 0.5119, 0.3216, 0.5013, 0.3275, 0.5012, 0.3161, 0.5119, 0.3089, 0.5119, 0.1395, 0.1905, 0.127, 0.1905, 0.127, 0.1798, 0.1422, 0.1798, 0.4166, 0.5012, 0.4264, 0.5012, 0.4361, 0.5119, 0.4243, 0.5118, 0.007271, 0.7223, 0.006799, 0.7251, 0.006698, 0.695, 0.007271, 0.6917, 0.1627, 0.1905, 0.1516, 0.1905, 0.1568, 0.1798, 0.1703, 0.1798, 0.3935, 0.5012, 0.4055, 0.5012, 0.4108, 0.5118, 0.3962, 0.5118, 0.1804, 0.1904, 0.1724, 0.1904, 0.1821, 0.1798, 0.1918, 0.1798, 0.06764, 0.1904, 0.06398, 0.1904, 0.0505, 0.1797, 0.05494, 0.1797, 0.3684, 0.5012, 0.381, 0.5012, 0.381, 0.5118, 0.3657, 0.5118, 0.19, 0.1904, 0.1863, 0.1904, 0.199, 0.1797, 0.2035, 0.1797, 0.08156, 0.1904, 0.07357, 0.1904, 0.06214, 0.1798, 0.07184, 0.1798, 0.3453, 0.5012, 0.3564, 0.5012, 0.3511, 0.5118, 0.3376, 0.5118, 0.1024, 0.1905, 0.0913, 0.1905, 0.08366, 0.1798, 0.09714, 0.1798, 0.3376, 0.5118, 0.3511, 0.5118, 0.349, 0.556, 0.3345, 0.556, 0.09714, 0.1798, 0.08366, 0.1798, 0.08056, 0.1356, 0.09501, 0.1356, 0.453, 0.5119, 0.4574, 0.5119, 0.4629, 0.5561, 0.4582, 0.5561, 0.3161, 0.5119, 0.3258, 0.5119, 0.3219, 0.5561, 0.3115, 0.5561, 0.127, 0.1798, 0.1118, 0.1798, 0.1107, 0.1357, 0.127, 0.1357, 0.4361, 0.5119, 0.4458, 0.5119, 0.4504, 0.5561, 0.44, 0.5561, 0.3045, 0.5119, 0.3089, 0.5119, 0.3037, 0.5561, 0.299, 0.5561, 0.1568, 0.1798, 0.1422, 0.1798, 0.1433, 0.1357, 0.159, 0.1356, 0.4108, 0.5118, 0.4243, 0.5118, 0.4274, 0.556, 0.4129, 0.556, 0.1821, 0.1798, 0.1703, 0.1798, 0.1734, 0.1356, 0.1861, 0.1356, 0.0505, 0.1797, 0.049, 0.1797, 0.04342, 0.1355, 0.04502, 0.1355, 0.381, 0.5118, 0.3962, 0.5118, 0.3973, 0.556, 0.381, 0.556, 0.199, 0.1797, 0.1918, 0.1798, 0.1965, 0.1356, 0.2042, 0.1355, 0.06214, 0.1798, 0.05494, 0.1797, 0.04978, 0.1355, 0.0575, 0.1356, 0.3511, 0.5118, 0.3657, 0.5118, 0.3646, 0.556, 0.349, 0.556, 0.205, 0.1797, 0.2035, 0.1797, 0.2089, 0.1355, 0.2105, 0.1355, 0.08366, 0.1798, 0.07184, 0.1798, 0.06789, 0.1356, 0.08056, 0.1356, 0.4574, 0.5119, 0.4589, 0.512, 0.4645, 0.5562, 0.4629, 0.5561, 0.3258, 0.5119, 0.3376, 0.5118, 0.3345, 0.556, 0.3219, 0.5561, 0.1118, 0.1798, 0.09714, 0.1798, 0.09501, 0.1356, 0.1107, 0.1357, 0.4458, 0.5119, 0.453, 0.5119, 0.4582, 0.5561, 0.4504, 0.5561, 0.3089, 0.5119, 0.3161, 0.5119, 0.3115, 0.5561, 0.3037, 0.5561, 0.1422, 0.1798, 0.127, 0.1798, 0.127, 0.1357, 0.1433, 0.1357, 0.4243, 0.5118, 0.4361, 0.5119, 0.44, 0.5561, 0.4274, 0.556, 0.303, 0.512, 0.3045, 0.5119, 0.299, 0.5561, 0.2974, 0.5562, 0.1703, 0.1798, 0.1568, 0.1798, 0.159, 0.1356, 0.1734, 0.1356, 0.3962, 0.5118, 0.4108, 0.5118, 0.4129, 0.556, 0.3973, 0.556, 0.1918, 0.1798, 0.1821, 0.1798, 0.1861, 0.1356, 0.1965, 0.1356, 0.05494, 0.1797, 0.0505, 0.1797, 0.04502, 0.1355, 0.04978, 0.1355, 0.3657, 0.5118, 0.381, 0.5118, 0.381, 0.556, 0.3646, 0.556, 0.2035, 0.1797, 0.199, 0.1797, 0.2042, 0.1355, 0.2089, 0.1355, 0.07184, 0.1798, 0.06214, 0.1798, 0.0575, 0.1356, 0.06789, 0.1356, 0.3646, 0.556, 0.381, 0.556, 0.381, 0.6, 0.364, 0.6, 0.2089, 0.1355, 0.2042, 0.1355, 0.2074, 0.09154, 0.2123, 0.09151, 0.06789, 0.1356, 0.0575, 0.1356, 0.05462, 0.09158, 0.06545, 0.09161, 0.3345, 0.556, 0.349, 0.556, 0.3476, 0.6, 0.3326, 0.6, 0.09501, 0.1356, 0.08056, 0.1356, 0.07863, 0.09163, 0.09368, 0.09165, 0.4582, 0.5561, 0.4629, 0.5561, 0.4663, 0.6001, 0.4614, 0.6001, 0.3115, 0.5561, 0.3219, 0.5561, 0.3194, 0.6, 0.3086, 0.6001, 0.127, 0.1357, 0.1107, 0.1357, 0.11, 0.09166, 0.127, 0.09166, 0.44, 0.5561, 0.4504, 0.5561, 0.4533, 0.6001, 0.4425, 0.6, 0.299, 0.5561, 0.3037, 0.5561, 0.3005, 0.6001, 0.2956, 0.6001, 0.159, 0.1356, 0.1433, 0.1357, 0.144, 0.09166, 0.1603, 0.09165, 0.4129, 0.556, 0.4274, 0.556, 0.4293, 0.6, 0.4143, 0.6, 0.1861, 0.1356, 0.1734, 0.1356, 0.1753, 0.09163, 0.1885, 0.09161, 0.04502, 0.1355, 0.04342, 0.1355, 0.03996, 0.09147, 0.04163, 0.09151, 0.381, 0.556, 0.3973, 0.556, 0.3979, 0.6, 0.381, 0.6, 0.2042, 0.1355, 0.1965, 0.1356, 0.1993, 0.09158, 0.2074, 0.09154, 0.0575, 0.1356, 0.04978, 0.1355, 0.04658, 0.09154, 0.05462, 0.09158, 0.349, 0.556, 0.3646, 0.556, 0.364, 0.6, 0.3476, 0.6, 0.2105, 0.1355, 0.2089, 0.1355, 0.2123, 0.09151, 0.214, 0.09147, 0.08056, 0.1356, 0.06789, 0.1356, 0.06545, 0.09161, 0.07863, 0.09163, 0.4629, 0.5561, 0.4645, 0.5562, 0.468, 0.6002, 0.4663, 0.6001, 0.3219, 0.5561, 0.3345, 0.556, 0.3326, 0.6, 0.3194, 0.6, 0.1107, 0.1357, 0.09501, 0.1356, 0.09368, 0.09165, 0.11, 0.09166, 0.4504, 0.5561, 0.4582, 0.5561, 0.4614, 0.6001, 0.4533, 0.6001, 0.3037, 0.5561, 0.3115, 0.5561, 0.3086, 0.6001, 0.3005, 0.6001, 0.1433, 0.1357, 0.127, 0.1357, 0.127, 0.09166, 0.144, 0.09166, 0.4274, 0.556, 0.44, 0.5561, 0.4425, 0.6, 0.4293, 0.6, 0.2974, 0.5562, 0.299, 0.5561, 0.2956, 0.6001, 0.2939, 0.6002, 0.1734, 0.1356, 0.159, 0.1356, 0.1603, 0.09165, 0.1753, 0.09163, 0.3973, 0.556, 0.4129, 0.556, 0.4143, 0.6, 0.3979, 0.6, 0.1965, 0.1356, 0.1861, 0.1356, 0.1885, 0.09161, 0.1993, 0.09158, 0.04978, 0.1355, 0.04502, 0.1355, 0.04163, 0.09151, 0.04658, 0.09154, 0.3979, 0.6, 0.4143, 0.6, 0.4126, 0.6219, 0.3971, 0.6219, 0.1993, 0.09158, 0.1885, 0.09161, 0.1854, 0.06971, 0.1956, 0.06968, 0.04658, 0.09154, 0.04163, 0.09151, 0.04599, 0.06962, 0.05069, 0.06965, 0.364, 0.6, 0.381, 0.6, 0.381, 0.6219, 0.3648, 0.6219, 0.2123, 0.09151, 0.2074, 0.09154, 0.2033, 0.06965, 0.208, 0.06962, 0.06545, 0.09161, 0.05462, 0.09158, 0.05832, 0.06968, 0.06859, 0.06971, 0.3326, 0.6, 0.3476, 0.6, 0.3494, 0.6219, 0.3351, 0.6219, 0.09368, 0.09165, 0.07863, 0.09163, 0.08111, 0.06973, 0.09538, 0.06975, 0.4614, 0.6001, 0.4663, 0.6001, 0.4619, 0.622, 0.4572, 0.622, 0.3086, 0.6001, 0.3194, 0.6, 0.3226, 0.6219, 0.3123, 0.622, 0.127, 0.09166, 0.11, 0.09166, 0.1109, 0.06976, 0.127, 0.06976, 0.4425, 0.6, 0.4533, 0.6001, 0.4496, 0.622, 0.4393, 0.6219, 0.2956, 0.6001, 0.3005, 0.6001, 0.3047, 0.622, 0.3, 0.622, 0.1603, 0.09165, 0.144, 0.09166, 0.1431, 0.06976, 0.1586, 0.06975, 0.4143, 0.6, 0.4293, 0.6, 0.4268, 0.6219, 0.4126, 0.6219, 0.1885, 0.09161, 0.1753, 0.09163, 0.1729, 0.06973, 0.1854, 0.06971, 0.04163, 0.09151, 0.03996, 0.09147, 0.0444, 0.06958, 0.04599, 0.06962, 0.381, 0.6, 0.3979, 0.6, 0.3971, 0.6219, 0.381, 0.6219, 0.2074, 0.09154, 0.1993, 0.09158, 0.1956, 0.06968, 0.2033, 0.06965, 0.05462, 0.09158, 0.04658, 0.09154, 0.05069, 0.06965, 0.05832, 0.06968, 0.3476, 0.6, 0.364, 0.6, 0.3648, 0.6219, 0.3494, 0.6219, 0.214, 0.09147, 0.2123, 0.09151, 0.208, 0.06962, 0.2096, 0.06958, 0.07863, 0.09163, 0.06545, 0.09161, 0.06859, 0.06971, 0.08111, 0.06973, 0.4663, 0.6001, 0.468, 0.6002, 0.4635, 0.6221, 0.4619, 0.622, 0.3194, 0.6, 0.3326, 0.6, 0.3351, 0.6219, 0.3226, 0.6219, 0.11, 0.09166, 0.09368, 0.09165, 0.09538, 0.06975, 0.1109, 0.06976, 0.4533, 0.6001, 0.4614, 0.6001, 0.4572, 0.622, 0.4496, 0.622, 0.3005, 0.6001, 0.3086, 0.6001, 0.3123, 0.622, 0.3047, 0.622, 0.144, 0.09166, 0.127, 0.09166, 0.127, 0.06976, 0.1431, 0.06976, 0.4293, 0.6, 0.4425, 0.6, 0.4393, 0.6219, 0.4268, 0.6219, 0.2939, 0.6002, 0.2956, 0.6001, 0.3, 0.622, 0.2984, 0.6221, 0.1753, 0.09163, 0.1603, 0.09165, 0.1586, 0.06975, 0.1729, 0.06973, 0.4268, 0.6219, 0.4393, 0.6219, 0.4244, 0.6615, 0.4151, 0.6615, 0.2984, 0.6221, 0.3, 0.622, 0.3206, 0.6616, 0.3194, 0.6616, 0.1729, 0.06973, 0.1586, 0.06975, 0.1505, 0.03015, 0.1612, 0.03014, 0.3971, 0.6219, 0.4126, 0.6219, 0.4045, 0.6615, 0.393, 0.6615, 0.1956, 0.06968, 0.1854, 0.06971, 0.1705, 0.03012, 0.1781, 0.0301, 0.05069, 0.06965, 0.04599, 0.06962, 0.06666, 0.03005, 0.07016, 0.03008, 0.3648, 0.6219, 0.381, 0.6219, 0.381, 0.6615, 0.369, 0.6615, 0.208, 0.06962, 0.2033, 0.06965, 0.1838, 0.03008, 0.1873, 0.03005, 0.06859, 0.06971, 0.05832, 0.06968, 0.07585, 0.0301, 0.08349, 0.03012, 0.3351, 0.6219, 0.3494, 0.6219, 0.3574, 0.6615, 0.3468, 0.6615, 0.09538, 0.06975, 0.08111, 0.06973, 0.09281, 0.03014, 0.1034, 0.03015, 0.4572, 0.622, 0.4619, 0.622, 0.4413, 0.6616, 0.4378, 0.6616, 0.3123, 0.622, 0.3226, 0.6219, 0.3375, 0.6615, 0.3298, 0.6616, 0.127, 0.06976, 0.1109, 0.06976, 0.115, 0.03016, 0.127, 0.03016, 0.4393, 0.6219, 0.4496, 0.622, 0.4321, 0.6616, 0.4244, 0.6615, 0.3, 0.622, 0.3047, 0.622, 0.3241, 0.6616, 0.3206, 0.6616, 0.1586, 0.06975, 0.1431, 0.06976, 0.139, 0.03016, 0.1505, 0.03015, 0.4126, 0.6219, 0.4268, 0.6219, 0.4151, 0.6615, 0.4045, 0.6615, 0.1854, 0.06971, 0.1729, 0.06973, 0.1612, 0.03014, 0.1705, 0.03012, 0.04599, 0.06962, 0.0444, 0.06958, 0.06548, 0.03003, 0.06666, 0.03005, 0.381, 0.6219, 0.3971, 0.6219, 0.393, 0.6615, 0.381, 0.6615, 0.2033, 0.06965, 0.1956, 0.06968, 0.1781, 0.0301, 0.1838, 0.03008, 0.05832, 0.06968, 0.05069, 0.06965, 0.07016, 0.03008, 0.07585, 0.0301, 0.3494, 0.6219, 0.3648, 0.6219, 0.369, 0.6615, 0.3574, 0.6615, 0.2096, 0.06958, 0.208, 0.06962, 0.1873, 0.03005, 0.1885, 0.03003, 0.08111, 0.06973, 0.06859, 0.06971, 0.08349, 0.03012, 0.09281, 0.03014, 0.4619, 0.622, 0.4635, 0.6221, 0.4425, 0.6616, 0.4413, 0.6616, 0.3226, 0.6219, 0.3351, 0.6219, 0.3468, 0.6615, 0.3375, 0.6615, 0.1109, 0.06976, 0.09538, 0.06975, 0.1034, 0.03015, 0.115, 0.03016, 0.4496, 0.622, 0.4572, 0.622, 0.4378, 0.6616, 0.4321, 0.6616, 0.3047, 0.622, 0.3123, 0.622, 0.3298, 0.6616, 0.3241, 0.6616, 0.1431, 0.06976, 0.127, 0.06976, 0.127, 0.03016, 0.139, 0.03016, 0.4321, 0.6616, 0.4378, 0.6616, 0.3993, 0.6916, 0.3974, 0.6916, 0.3241, 0.6616, 0.3298, 0.6616, 0.3645, 0.6916, 0.3626, 0.6916, 0.139, 0.03016, 0.127, 0.03016, 0.127, 4.284e-05, 0.1309, 4.203e-05, 0.4151, 0.6615, 0.4244, 0.6615, 0.395, 0.6916, 0.392, 0.6916, 0.3194, 0.6616, 0.3206, 0.6616, 0.3615, 0.6916, 0.3611, 0.6917, 0.1612, 0.03014, 0.1505, 0.03015, 0.1346, 3.96e-05, 0.138, 3.564e-05, 0.393, 0.6615, 0.4045, 0.6615, 0.3885, 0.6916, 0.3848, 0.6916, 0.1781, 0.0301, 0.1705, 0.03012, 0.141, 3.03e-05, 0.1435, 2.381e-05, 0.07016, 0.03008, 0.06666, 0.03005, 0.1075, 8.362e-06, 0.1087, 1.639e-05, 0.369, 0.6615, 0.381, 0.6615, 0.381, 0.6916, 0.3771, 0.6916, 0.1873, 0.03005, 0.1838, 0.03008, 0.1453, 1.639e-05, 0.1464, 8.362e-06, 0.08349, 0.03012, 0.07585, 0.0301, 0.1105, 2.381e-05, 0.113, 3.033e-05, 0.3468, 0.6615, 0.3574, 0.6615, 0.3734, 0.6916, 0.3699, 0.6916, 0.1034, 0.03015, 0.09281, 0.03014, 0.116, 3.566e-05, 0.1194, 3.96e-05, 0.4378, 0.6616, 0.4413, 0.6616, 0.4004, 0.6916, 0.3993, 0.6916, 0.3298, 0.6616, 0.3375, 0.6615, 0.3669, 0.6916, 0.3645, 0.6916, 0.127, 0.03016, 0.115, 0.03016, 0.1231, 4.205e-05, 0.127, 4.284e-05, 0.4244, 0.6615, 0.4321, 0.6616, 0.3974, 0.6916, 0.395, 0.6916, 0.3206, 0.6616, 0.3241, 0.6616, 0.3626, 0.6916, 0.3615, 0.6916, 0.1505, 0.03015, 0.139, 0.03016, 0.1309, 4.203e-05, 0.1346, 3.96e-05, 0.4045, 0.6615, 0.4151, 0.6615, 0.392, 0.6916, 0.3885, 0.6916, 0.1705, 0.03012, 0.1612, 0.03014, 0.138, 3.564e-05, 0.141, 3.03e-05, 0.06666, 0.03005, 0.06548, 0.03003, 0.1072, 0.0, 0.1075, 8.362e-06, 0.381, 0.6615, 0.393, 0.6615, 0.3848, 0.6916, 0.381, 0.6916, 0.1838, 0.03008, 0.1781, 0.0301, 0.1435, 2.381e-05, 0.1453, 1.639e-05, 0.07585, 0.0301, 0.07016, 0.03008, 0.1087, 1.639e-05, 0.1105, 2.381e-05, 0.3574, 0.6615, 0.369, 0.6615, 0.3771, 0.6916, 0.3734, 0.6916, 0.1885, 0.03003, 0.1873, 0.03005, 0.1464, 8.362e-06, 0.1468, 0.0, 0.09281, 0.03014, 0.08349, 0.03012, 0.113, 3.033e-05, 0.116, 3.566e-05, 0.4413, 0.6616, 0.4425, 0.6616, 0.4008, 0.6917, 0.4004, 0.6916, 0.3375, 0.6615, 0.3468, 0.6615, 0.3699, 0.6916, 0.3669, 0.6916, 0.115, 0.03016, 0.1034, 0.03015, 0.1194, 3.96e-05, 0.1231, 4.205e-05, 0.09714, 0.2012, 0.08366, 0.2012, 0.0913, 0.1905, 0.1024, 0.1905, 0.3376, 0.4905, 0.3511, 0.4905, 0.3564, 0.5012, 0.3453, 0.5012, 0.07184, 0.2011, 0.06214, 0.2011, 0.07357, 0.1904, 0.08156, 0.1904, 0.2035, 0.2011, 0.199, 0.2011, 0.1863, 0.1904, 0.19, 0.1904, 0.3657, 0.4905, 0.381, 0.4905, 0.381, 0.5012, 0.3684, 0.5012, 0.05494, 0.2011, 0.0505, 0.2011, 0.06398, 0.1904, 0.06764, 0.1904, 0.1918, 0.2011, 0.1821, 0.2011, 0.1724, 0.1904, 0.1804, 0.1904, 0.3962, 0.4905, 0.4108, 0.4905, 0.4055, 0.5012, 0.3935, 0.5012, 0.1703, 0.2012, 0.1568, 0.2012, 0.1516, 0.1905, 0.1627, 0.1905, 0.303, 0.4906, 0.3045, 0.4906, 0.318, 0.5013, 0.3167, 0.5013, 0.4243, 0.4905, 0.4361, 0.4905, 0.4264, 0.5012, 0.4166, 0.5012, 0.1422, 0.2012, 0.127, 0.2012, 0.127, 0.1905, 0.1395, 0.1905, 0.3089, 0.4906, 0.3161, 0.4905, 0.3275, 0.5012, 0.3216, 0.5013, 0.4458, 0.4905, 0.453, 0.4906, 0.4403, 0.5013, 0.4344, 0.5012, 0.1118, 0.2012, 0.09714, 0.2012, 0.1024, 0.1905, 0.1145, 0.1905, 0.3258, 0.4905, 0.3376, 0.4905, 0.3453, 0.5012, 0.3355, 0.5012, 0.4574, 0.4906, 0.4589, 0.4906, 0.4452, 0.5013, 0.444, 0.5013, 0.08366, 0.2012, 0.07184, 0.2011, 0.08156, 0.1904, 0.0913, 0.1905, 0.205, 0.201, 0.2035, 0.2011, 0.19, 0.1904, 0.1912, 0.1903, 0.3511, 0.4905, 0.3657, 0.4905, 0.3684, 0.5012, 0.3564, 0.5012, 0.06214, 0.2011, 0.05494, 0.2011, 0.06764, 0.1904, 0.07357, 0.1904, 0.199, 0.2011, 0.1918, 0.2011, 0.1804, 0.1904, 0.1863, 0.1904, 0.381, 0.4905, 0.3962, 0.4905, 0.3935, 0.5012, 0.381, 0.5012, 0.0505, 0.2011, 0.049, 0.201, 0.06275, 0.1903, 0.06398, 0.1904, 0.1821, 0.2011, 0.1703, 0.2012, 0.1627, 0.1905, 0.1724, 0.1904, 0.4108, 0.4905, 0.4243, 0.4905, 0.4166, 0.5012, 0.4055, 0.5012, 0.1568, 0.2012, 0.1422, 0.2012, 0.1395, 0.1905, 0.1516, 0.1905, 0.3045, 0.4906, 0.3089, 0.4906, 0.3216, 0.5013, 0.318, 0.5013, 0.4361, 0.4905, 0.4458, 0.4905, 0.4344, 0.5012, 0.4264, 0.5012, 0.127, 0.2012, 0.1118, 0.2012, 0.1145, 0.1905, 0.127, 0.1905, 0.3161, 0.4905, 0.3258, 0.4905, 0.3355, 0.5012, 0.3275, 0.5012, 0.453, 0.4906, 0.4574, 0.4906, 0.444, 0.5013, 0.4403, 0.5013, 0.003361, 0.997, 0.002859, 1.0, 0.002346, 0.997, 0.001843, 0.9883, 0.00137, 0.974, 0.0009435, 0.9549, 0.000581, 0.9315, 0.0002963, 0.9048, 0.0001001, 0.8759, 0.0, 0.8458, 2.895e-09, 0.8158, 9.998e-05, 0.7868, 0.0002961, 0.7602, 0.0005809, 0.7368, 0.0009433, 0.7176, 0.001369, 0.7034, 0.001843, 0.6946, 0.002346, 0.6917, 0.002858, 0.6946, 0.003361, 0.7034, 0.003835, 0.7176, 0.004261, 0.7368, 0.004623, 0.7602, 0.004908, 0.7868, 0.005104, 0.8157, 0.005205, 0.8458, 0.005205, 0.8759, 0.005105, 0.9048, 0.004908, 0.9315, 0.004624, 0.9548, 0.004261, 0.974, 0.003835, 0.9883])
me_cylinder_003.use_remesh_preserve_volume = False
me_cylinder_003.use_remesh_preserve_attributes = False
me_cylinder_003.use_mirror_vertex_groups = False
me_cylinder_003.update()
me_circle_006 = bpy.data.meshes.new('Circle.006')
me_circle_006.from_pydata([(-1.444e-08, 0.8829, 0.0), (-0.1722, 0.8659, 0.0), (-0.3379, 0.8157, 0.0), (-0.4905, 0.7341, 0.0), (-0.6243, 0.6243, 0.0), (-0.7341, 0.4905, 0.0), (-0.8157, 0.3379, 0.0), (-0.8659, 0.1722, 0.0), (-0.8829, 9.972e-08, 0.0), (-0.8659, -0.1722, 0.0), (-0.8157, -0.3379, 0.0), (-0.7341, -0.4905, 0.0), (-0.6243, -0.6243, 0.0), (-0.4905, -0.7341, 0.0), (-0.3379, -0.8157, 0.0), (-0.1722, -0.8659, 0.0), (2.732e-07, -0.8829, 0.0), (0.1722, -0.8659, 0.0), (0.3379, -0.8157, 0.0), (0.4905, -0.7341, 0.0), (0.6243, -0.6243, 0.0), (0.7341, -0.4905, 0.0), (0.8157, -0.3379, 0.0), (0.8659, -0.1722, 0.0), (0.8829, 8.856e-07, 0.0), (0.8659, 0.1722, 0.0), (0.8157, 0.3379, 0.0), (0.7341, 0.4905, 0.0), (0.6243, 0.6243, 0.0), (0.4905, 0.7341, 0.0), (0.3379, 0.8157, 0.0), (0.1722, 0.8659, 0.0), (0.0, 1.0, 0.4005), (-0.1951, 0.9808, 0.4005), (-0.3827, 0.9239, 0.4005), (-0.5556, 0.8315, 0.4005), (-0.7071, 0.7071, 0.4005), (-0.8315, 0.5556, 0.4005), (-0.9239, 0.3827, 0.4005), (-0.9808, 0.1951, 0.4005), (-1.0, 7.55e-08, 0.4005), (-0.9808, -0.1951, 0.4005), (-0.9239, -0.3827, 0.4005), (-0.8315, -0.5556, 0.4005), (-0.7071, -0.7071, 0.4005), (-0.5556, -0.8315, 0.4005), (-0.3827, -0.9239, 0.4005), (-0.1951, -0.9808, 0.4005), (3.258e-07, -1.0, 0.4005), (0.1951, -0.9808, 0.4005), (0.3827, -0.9239, 0.4005), (0.5556, -0.8315, 0.4005), (0.7071, -0.7071, 0.4005), (0.8315, -0.5556, 0.4005), (0.9239, -0.3827, 0.4005), (0.9808, -0.1951, 0.4005), (1.0, 9.656e-07, 0.4005), (0.9808, 0.1951, 0.4005), (0.9239, 0.3827, 0.4005), (0.8315, 0.5556, 0.4005), (0.7071, 0.7071, 0.4005), (0.5556, 0.8315, 0.4005), (0.3827, 0.9239, 0.4005), (0.1951, 0.9808, 0.4005), (2.889e-08, 1.243, 3.003), (-0.2425, 1.219, 3.003), (-0.4758, 1.149, 3.003), (-0.6907, 1.034, 3.003), (-0.8791, 0.8791, 3.003), (-1.034, 0.6907, 3.003), (-1.149, 0.4758, 3.003), (-1.219, 0.2425, 3.003), (-1.243, 2.091e-08, 3.003), (-1.219, -0.2425, 3.003), (-1.149, -0.4758, 3.003), (-1.034, -0.6907, 3.003), (-0.8791, -0.8791, 3.003), (-0.6907, -1.034, 3.003), (-0.4758, -1.149, 3.003), (-0.2425, -1.219, 3.003), (4.34e-07, -1.243, 3.003), (0.2425, -1.219, 3.003), (0.4758, -1.149, 3.003), (0.6907, -1.034, 3.003), (0.8791, -0.8791, 3.003), (1.034, -0.6907, 3.003), (1.149, -0.4758, 3.003), (1.219, -0.2425, 3.003), (1.243, 1.128e-06, 3.003), (1.219, 0.2425, 3.003), (1.149, 0.4758, 3.003), (1.034, 0.6907, 3.003), (0.8791, 0.8791, 3.003), (0.6907, 1.034, 3.003), (0.4758, 1.149, 3.003), (0.2425, 1.219, 3.003), (2.628e-08, 1.221, 3.541), (-0.2381, 1.197, 3.541), (-0.4671, 1.128, 3.541), (-0.6781, 1.015, 3.541), (-0.863, 0.863, 3.541), (-1.015, 0.6781, 3.541), (-1.128, 0.4671, 3.541), (-1.197, 0.2381, 3.541), (-1.221, 2.626e-08, 3.541), (-1.197, -0.2381, 3.541), (-1.128, -0.4671, 3.541), (-1.015, -0.6781, 3.541), (-0.863, -0.863, 3.541), (-0.6781, -1.015, 3.541), (-0.4671, -1.128, 3.541), (-0.2381, -1.197, 3.541), (4.24e-07, -1.221, 3.541), (0.2381, -1.197, 3.541), (0.4671, -1.128, 3.541), (0.6781, -1.015, 3.541), (0.863, -0.863, 3.541), (1.015, -0.6781, 3.541), (1.128, -0.4671, 3.541), (1.197, -0.2381, 3.541), (1.221, 1.113e-06, 3.541), (1.197, 0.2381, 3.541), (1.128, 0.4671, 3.541), (1.015, 0.6781, 3.541), (0.863, 0.863, 3.541), (0.6781, 1.015, 3.541), (0.4671, 1.128, 3.541), (0.2381, 1.197, 3.541), (1.415e-08, 1.109, 3.927), (-0.2163, 1.087, 3.927), (-0.4243, 1.024, 3.927), (-0.616, 0.9219, 3.927), (-0.784, 0.784, 3.927), (-0.9219, 0.616, 3.927), (-1.024, 0.4243, 3.927), (-1.087, 0.2163, 3.927), (-1.109, 5.251e-08, 3.927), (-1.087, -0.2163, 3.927), (-1.024, -0.4243, 3.927), (-0.9219, -0.616, 3.927), (-0.784, -0.784, 3.927), (-0.616, -0.9219, 3.927), (-0.4243, -1.024, 3.927), (-0.2163, -1.087, 3.927), (3.754e-07, -1.109, 3.927), (0.2163, -1.087, 3.927), (0.4243, -1.024, 3.927), (0.616, -0.9219, 3.927), (0.784, -0.784, 3.927), (0.9219, -0.616, 3.927), (1.024, -0.4243, 3.927), (1.087, -0.2163, 3.927), (1.109, 1.039e-06, 3.927), (1.087, 0.2163, 3.927), (1.024, 0.4243, 3.927), (0.9219, 0.616, 3.927), (0.784, 0.784, 3.927), (0.616, 0.9219, 3.927), (0.4243, 1.024, 3.927), (0.2163, 1.087, 3.927), (-1.285e-08, 0.7079, 4.341), (-0.1381, 0.6943, 4.341), (-0.2709, 0.654, 4.341), (-0.3933, 0.5886, 4.341), (-0.5006, 0.5006, 4.341), (-0.5886, 0.3933, 4.341), (-0.654, 0.2709, 4.341), (-0.6943, 0.1381, 4.341), (-0.7079, 1.48e-07, 4.341), (-0.6943, -0.1381, 4.341), (-0.654, -0.2709, 4.341), (-0.5886, -0.3933, 4.341), (-0.5006, -0.5006, 4.341), (-0.3933, -0.5886, 4.341), (-0.2709, -0.654, 4.341), (-0.1381, -0.6943, 4.341), (2.178e-07, -0.7079, 4.341), (0.1381, -0.6943, 4.341), (0.2709, -0.654, 4.341), (0.3933, -0.5886, 4.341), (0.5006, -0.5006, 4.341), (0.5886, -0.3933, 4.341), (0.654, -0.2709, 4.341), (0.6943, -0.1381, 4.341), (0.7079, 7.781e-07, 4.341), (0.6943, 0.1381, 4.341), (0.654, 0.2709, 4.341), (0.5886, 0.3933, 4.341), (0.5006, 0.5006, 4.341), (0.3933, 0.5886, 4.341), (0.2709, 0.654, 4.341), (0.1381, 0.6943, 4.341), (-5.221e-08, 0.2725, 4.437), (-0.05316, 0.2673, 4.437), (-0.1043, 0.2517, 4.437), (-0.1514, 0.2266, 4.437), (-0.1927, 0.1927, 4.437), (-0.2266, 0.1514, 4.437), (-0.2517, 0.1043, 4.437), (-0.2673, 0.05316, 4.437), (-0.2725, 2.483e-07, 4.437), (-0.2673, -0.05316, 4.437), (-0.2517, -0.1043, 4.437), (-0.2266, -0.1514, 4.437), (-0.1927, -0.1927, 4.437), (-0.1514, -0.2266, 4.437), (-0.1043, -0.2517, 4.437), (-0.05316, -0.2673, 4.437), (3.658e-08, -0.2725, 4.437), (0.05316, -0.2673, 4.437), (0.1043, -0.2517, 4.437), (0.1514, -0.2266, 4.437), (0.1927, -0.1927, 4.437), (0.2266, -0.1514, 4.437), (0.2517, -0.1043, 4.437), (0.2673, -0.05316, 4.437), (0.2725, 4.908e-07, 4.437), (0.2673, 0.05316, 4.437), (0.2517, 0.1043, 4.437), (0.2266, 0.1514, 4.437), (0.1927, 0.1927, 4.437), (0.1514, 0.2266, 4.437), (0.1043, 0.2517, 4.437), (0.05316, 0.2673, 4.437), (-2.031e-08, 0.7798, -0.3506), (-0.1521, 0.7648, -0.3506), (-0.2984, 0.7204, -0.3506), (-0.4332, 0.6483, -0.3506), (-0.5514, 0.5514, -0.3506), (-0.6483, 0.4332, -0.3506), (-0.7204, 0.2984, -0.3506), (-0.7648, 0.1521, -0.3506), (-0.7798, 1.214e-07, -0.3506), (-0.7648, -0.1521, -0.3506), (-0.7204, -0.2984, -0.3506), (-0.6483, -0.4332, -0.3506), (-0.5514, -0.5514, -0.3506), (-0.4332, -0.6483, -0.3506), (-0.2984, -0.7204, -0.3506), (-0.1521, -0.7648, -0.3506), (2.338e-07, -0.7798, -0.3506), (0.1521, -0.7648, -0.3506), (0.2984, -0.7204, -0.3506), (0.4332, -0.6483, -0.3506), (0.5514, -0.5514, -0.3506), (0.6483, -0.4332, -0.3506), (0.7204, -0.2984, -0.3506), (0.7648, -0.1521, -0.3506), (0.7798, 8.154e-07, -0.3506), (0.7648, 0.1521, -0.3506), (0.7204, 0.2984, -0.3506), (0.6483, 0.4332, -0.3506), (0.5514, 0.5514, -0.3506), (0.4332, 0.6483, -0.3506), (0.2984, 0.7204, -0.3506), (0.1521, 0.7648, -0.3506), (-3.426e-08, 0.645, -0.7753), (-0.1258, 0.6327, -0.7753), (-0.2468, 0.5959, -0.7753), (-0.3584, 0.5363, -0.7753), (-0.4561, 0.4561, -0.7753), (-0.5363, 0.3584, -0.7753), (-0.5959, 0.2468, -0.7753), (-0.6327, 0.1258, -0.7753), (-0.645, 1.49e-07, -0.7753), (-0.6327, -0.1258, -0.7753), (-0.5959, -0.2468, -0.7753), (-0.5363, -0.3584, -0.7753), (-0.4561, -0.4561, -0.7753), (-0.3584, -0.5363, -0.7753), (-0.2468, -0.5959, -0.7753), (-0.1258, -0.6327, -0.7753), (1.759e-07, -0.645, -0.7753), (0.1258, -0.6327, -0.7753), (0.2469, -0.5959, -0.7753), (0.3584, -0.5363, -0.7753), (0.4561, -0.4561, -0.7753), (0.5363, -0.3584, -0.7753), (0.5959, -0.2468, -0.7753), (0.6327, -0.1258, -0.7753), (0.645, 7.231e-07, -0.7753), (0.6327, 0.1258, -0.7753), (0.5959, 0.2469, -0.7753), (0.5363, 0.3584, -0.7753), (0.4561, 0.4561, -0.7753), (0.3584, 0.5363, -0.7753), (0.2468, 0.5959, -0.7753), (0.1258, 0.6327, -0.7753)], [], [(29, 30, 62, 61), (18, 19, 51, 50), (7, 8, 40, 39), (27, 28, 60, 59), (16, 17, 49, 48), (5, 6, 38, 37), (25, 26, 58, 57), (3, 4, 36, 35), (14, 15, 47, 46), (23, 24, 56, 55), (1, 2, 34, 33), (12, 13, 45, 44), (21, 22, 54, 53), (10, 11, 43, 42), (30, 31, 63, 62), (19, 20, 52, 51), (8, 9, 41, 40), (28, 29, 61, 60), (17, 18, 50, 49), (6, 7, 39, 38), (26, 27, 59, 58), (4, 5, 37, 36), (15, 16, 48, 47), (24, 25, 57, 56), (2, 3, 35, 34), (13, 14, 46, 45), (22, 23, 55, 54), (0, 1, 33, 32), (11, 12, 44, 43), (31, 0, 32, 63), (20, 21, 53, 52), (9, 10, 42, 41), (62, 63, 95, 94), (51, 52, 84, 83), (40, 41, 73, 72), (60, 61, 93, 92), (49, 50, 82, 81), (38, 39, 71, 70), (58, 59, 91, 90), (36, 37, 69, 68), (47, 48, 80, 79), (56, 57, 89, 88), (34, 35, 67, 66), (45, 46, 78, 77), (54, 55, 87, 86), (32, 33, 65, 64), (43, 44, 76, 75), (63, 32, 64, 95), (52, 53, 85, 84), (41, 42, 74, 73), (61, 62, 94, 93), (50, 51, 83, 82), (39, 40, 72, 71), (59, 60, 92, 91), (48, 49, 81, 80), (37, 38, 70, 69), (57, 58, 90, 89), (35, 36, 68, 67), (46, 47, 79, 78), (55, 56, 88, 87), (33, 34, 66, 65), (44, 45, 77, 76), (53, 54, 86, 85), (42, 43, 75, 74), (85, 86, 118, 117), (74, 75, 107, 106), (94, 95, 127, 126), (83, 84, 116, 115), (72, 73, 105, 104), (92, 93, 125, 124), (81, 82, 114, 113), (70, 71, 103, 102), (90, 91, 123, 122), (68, 69, 101, 100), (79, 80, 112, 111), (88, 89, 121, 120), (66, 67, 99, 98), (77, 78, 110, 109), (86, 87, 119, 118), (64, 65, 97, 96), (75, 76, 108, 107), (95, 64, 96, 127), (84, 85, 117, 116), (73, 74, 106, 105), (93, 94, 126, 125), (82, 83, 115, 114), (71, 72, 104, 103), (91, 92, 124, 123), (80, 81, 113, 112), (69, 70, 102, 101), (89, 90, 122, 121), (67, 68, 100, 99), (78, 79, 111, 110), (87, 88, 120, 119), (65, 66, 98, 97), (76, 77, 109, 108), (119, 120, 152, 151), (97, 98, 130, 129), (108, 109, 141, 140), (117, 118, 150, 149), (106, 107, 139, 138), (126, 127, 159, 158), (115, 116, 148, 147), (104, 105, 137, 136), (124, 125, 157, 156), (113, 114, 146, 145), (102, 103, 135, 134), (122, 123, 155, 154), (100, 101, 133, 132), (111, 112, 144, 143), (120, 121, 153, 152), (98, 99, 131, 130), (109, 110, 142, 141), (118, 119, 151, 150), (96, 97, 129, 128), (107, 108, 140, 139), (127, 96, 128, 159), (116, 117, 149, 148), (105, 106, 138, 137), (125, 126, 158, 157), (114, 115, 147, 146), (103, 104, 136, 135), (123, 124, 156, 155), (112, 113, 145, 144), (101, 102, 134, 133), (121, 122, 154, 153), (99, 100, 132, 131), (110, 111, 143, 142), (153, 154, 186, 185), (131, 132, 164, 163), (142, 143, 175, 174), (151, 152, 184, 183), (129, 130, 162, 161), (140, 141, 173, 172), (149, 150, 182, 181), (138, 139, 171, 170), (158, 159, 191, 190), (147, 148, 180, 179), (136, 137, 169, 168), (156, 157, 189, 188), (145, 146, 178, 177), (134, 135, 167, 166), (154, 155, 187, 186), (132, 133, 165, 164), (143, 144, 176, 175), (152, 153, 185, 184), (130, 131, 163, 162), (141, 142, 174, 173), (150, 151, 183, 182), (128, 129, 161, 160), (139, 140, 172, 171), (159, 128, 160, 191), (148, 149, 181, 180), (137, 138, 170, 169), (157, 158, 190, 189), (146, 147, 179, 178), (135, 136, 168, 167), (155, 156, 188, 187), (144, 145, 177, 176), (133, 134, 166, 165), (187, 188, 220, 219), (176, 177, 209, 208), (165, 166, 198, 197), (185, 186, 218, 217), (163, 164, 196, 195), (174, 175, 207, 206), (183, 184, 216, 215), (161, 162, 194, 193), (172, 173, 205, 204), (181, 182, 214, 213), (170, 171, 203, 202), (190, 191, 223, 222), (179, 180, 212, 211), (168, 169, 201, 200), (188, 189, 221, 220), (177, 178, 210, 209), (166, 167, 199, 198), (186, 187, 219, 218), (164, 165, 197, 196), (175, 176, 208, 207), (184, 185, 217, 216), (162, 163, 195, 194), (173, 174, 206, 205), (182, 183, 215, 214), (160, 161, 193, 192), (171, 172, 204, 203), (191, 160, 192, 223), (180, 181, 213, 212), (169, 170, 202, 201), (189, 190, 222, 221), (178, 179, 211, 210), (167, 168, 200, 199), (193, 194, 195, 196, 197, 198, 199, 200, 201, 202, 203, 204, 205, 206, 207, 208, 209, 210, 211, 212, 213, 214, 215, 216, 217, 218, 219, 220, 221, 222, 223, 192), (30, 29, 253, 254), (19, 18, 242, 243), (8, 7, 231, 232), (28, 27, 251, 252), (17, 16, 240, 241), (6, 5, 229, 230), (26, 25, 249, 250), (4, 3, 227, 228), (15, 14, 238, 239), (24, 23, 247, 248), (2, 1, 225, 226), (13, 12, 236, 237), (22, 21, 245, 246), (11, 10, 234, 235), (31, 30, 254, 255), (20, 19, 243, 244), (9, 8, 232, 233), (29, 28, 252, 253), (18, 17, 241, 242), (7, 6, 230, 231), (27, 26, 250, 251), (5, 4, 228, 229), (16, 15, 239, 240), (25, 24, 248, 249), (3, 2, 226, 227), (14, 13, 237, 238), (23, 22, 246, 247), (1, 0, 224, 225), (12, 11, 235, 236), (0, 31, 255, 224), (21, 20, 244, 245), (10, 9, 233, 234), (224, 255, 287, 256), (245, 244, 276, 277), (234, 233, 265, 266), (254, 253, 285, 286), (243, 242, 274, 275), (232, 231, 263, 264), (252, 251, 283, 284), (241, 240, 272, 273), (230, 229, 261, 262), (250, 249, 281, 282), (228, 227, 259, 260), (239, 238, 270, 271), (248, 247, 279, 280), (226, 225, 257, 258), (237, 236, 268, 269), (246, 245, 277, 278), (235, 234, 266, 267), (255, 254, 286, 287), (244, 243, 275, 276), (233, 232, 264, 265), (253, 252, 284, 285), (242, 241, 273, 274), (231, 230, 262, 263), (251, 250, 282, 283), (229, 228, 260, 261), (240, 239, 271, 272), (249, 248, 280, 281), (227, 226, 258, 259), (238, 237, 269, 270), (247, 246, 278, 279), (225, 224, 256, 257), (236, 235, 267, 268)])
me_circle_006.polygons.foreach_set('use_smooth', [True] * 257)
_uv = me_circle_006.uv_layers.new(name='UVMap')
_uv.uv.foreach_set('vector', [0.09552, 0.5649, 0.07974, 0.5649, 0.07869, 0.5057, 0.09657, 0.5057, 0.317, 0.5673, 0.3038, 0.566, 0.3085, 0.507, 0.3233, 0.5085, 0.4458, 0.1164, 0.4604, 0.1153, 0.4654, 0.1742, 0.4489, 0.1755, 0.1256, 0.5665, 0.111, 0.5654, 0.1141, 0.5064, 0.1306, 0.5076, 0.5494, 0.5652, 0.5363, 0.5662, 0.5305, 0.5072, 0.5454, 0.5061, 0.4145, 0.117, 0.4303, 0.117, 0.4314, 0.1761, 0.4135, 0.1761, 0.1499, 0.57, 0.1387, 0.568, 0.1455, 0.5093, 0.1581, 0.5116, 0.3845, 0.1153, 0.3991, 0.1164, 0.396, 0.1755, 0.3794, 0.1742, 0.5795, 0.5649, 0.564, 0.5648, 0.5619, 0.5056, 0.5795, 0.5057, 0.2425, 0.566, 0.228, 0.5673, 0.2225, 0.5085, 0.239, 0.507, 0.03656, 0.568, 0.0254, 0.57, 0.01715, 0.5116, 0.02979, 0.5093, 0.6107, 0.5668, 0.5953, 0.5656, 0.5973, 0.5065, 0.6148, 0.5079, 0.2738, 0.5649, 0.258, 0.5651, 0.2565, 0.506, 0.2744, 0.5057, 0.6384, 0.5706, 0.6253, 0.5685, 0.6313, 0.5098, 0.6462, 0.5122, 0.07974, 0.5649, 0.06426, 0.5654, 0.06116, 0.5064, 0.07869, 0.5057, 0.3038, 0.566, 0.2893, 0.5651, 0.2919, 0.506, 0.3085, 0.507, 0.4604, 0.1153, 0.4735, 0.1138, 0.4803, 0.1725, 0.4654, 0.1742, 0.111, 0.5654, 0.09552, 0.5649, 0.09657, 0.5057, 0.1141, 0.5064, 0.3281, 0.5691, 0.317, 0.5673, 0.3233, 0.5085, 0.336, 0.5105, 0.4303, 0.117, 0.4458, 0.1164, 0.4489, 0.1755, 0.4314, 0.1761, 0.1387, 0.568, 0.1256, 0.5665, 0.1306, 0.5076, 0.1455, 0.5093, 0.3991, 0.1164, 0.4145, 0.117, 0.4135, 0.1761, 0.396, 0.1755, 0.564, 0.5648, 0.5494, 0.5652, 0.5454, 0.5061, 0.5619, 0.5056, 0.228, 0.5673, 0.2148, 0.5691, 0.2077, 0.5105, 0.2225, 0.5085, 0.3714, 0.1138, 0.3845, 0.1153, 0.3794, 0.1742, 0.3646, 0.1725, 0.5953, 0.5656, 0.5795, 0.5649, 0.5795, 0.5057, 0.5973, 0.5065, 0.258, 0.5651, 0.2425, 0.566, 0.239, 0.507, 0.2565, 0.506, 0.04968, 0.5665, 0.03656, 0.568, 0.02979, 0.5093, 0.04465, 0.5076, 0.6253, 0.5685, 0.6107, 0.5668, 0.6148, 0.5079, 0.6313, 0.5098, 0.06426, 0.5654, 0.04968, 0.5665, 0.04465, 0.5076, 0.06116, 0.5064, 0.2893, 0.5651, 0.2738, 0.5649, 0.2744, 0.5057, 0.2919, 0.506, 0.4735, 0.1138, 0.4846, 0.1118, 0.4929, 0.1702, 0.4803, 0.1725, 0.07869, 0.5057, 0.06116, 0.5064, 0.05472, 0.1307, 0.07652, 0.1299, 0.3085, 0.507, 0.2919, 0.506, 0.2957, 0.1303, 0.3163, 0.1314, 0.4654, 0.1742, 0.4803, 0.1725, 0.4943, 0.5474, 0.4759, 0.5496, 0.1141, 0.5064, 0.09657, 0.5057, 0.09874, 0.1299, 0.1205, 0.1307, 0.336, 0.5105, 0.3233, 0.5085, 0.3348, 0.1333, 0.3505, 0.1358, 0.4314, 0.1761, 0.4489, 0.1755, 0.4553, 0.5511, 0.4335, 0.5519, 0.1455, 0.5093, 0.1306, 0.5076, 0.1411, 0.1322, 0.1595, 0.1344, 0.396, 0.1755, 0.4135, 0.1761, 0.4113, 0.5519, 0.3895, 0.5511, 0.5619, 0.5056, 0.5454, 0.5061, 0.5414, 0.1304, 0.5619, 0.1298, 0.2225, 0.5085, 0.2077, 0.5105, 0.191, 0.1358, 0.2094, 0.1333, 0.3646, 0.1725, 0.3794, 0.1742, 0.369, 0.5496, 0.3505, 0.5474, 0.5973, 0.5065, 0.5795, 0.5057, 0.5837, 0.13, 0.606, 0.1309, 0.2565, 0.506, 0.239, 0.507, 0.2299, 0.1314, 0.2517, 0.1303, 0.04465, 0.5076, 0.02979, 0.5093, 0.01571, 0.1344, 0.03419, 0.1322, 0.6313, 0.5098, 0.6148, 0.5079, 0.6277, 0.1326, 0.6482, 0.135, 0.06116, 0.5064, 0.04465, 0.5076, 0.03419, 0.1322, 0.05472, 0.1307, 0.2919, 0.506, 0.2744, 0.5057, 0.2739, 0.1299, 0.2957, 0.1303, 0.4803, 0.1725, 0.4929, 0.1702, 0.5101, 0.5446, 0.4943, 0.5474, 0.09657, 0.5057, 0.07869, 0.5057, 0.07652, 0.1299, 0.09874, 0.1299, 0.3233, 0.5085, 0.3085, 0.507, 0.3163, 0.1314, 0.3348, 0.1333, 0.4489, 0.1755, 0.4654, 0.1742, 0.4759, 0.5496, 0.4553, 0.5511, 0.1306, 0.5076, 0.1141, 0.5064, 0.1205, 0.1307, 0.1411, 0.1322, 0.5454, 0.5061, 0.5305, 0.5072, 0.5229, 0.1318, 0.5414, 0.1304, 0.4135, 0.1761, 0.4314, 0.1761, 0.4335, 0.5519, 0.4113, 0.5519, 0.1581, 0.5116, 0.1455, 0.5093, 0.1595, 0.1344, 0.1753, 0.1372, 0.3794, 0.1742, 0.396, 0.1755, 0.3895, 0.5511, 0.369, 0.5496, 0.5795, 0.5057, 0.5619, 0.5056, 0.5619, 0.1298, 0.5837, 0.13, 0.239, 0.507, 0.2225, 0.5085, 0.2094, 0.1333, 0.2299, 0.1314, 0.02979, 0.5093, 0.01715, 0.5116, 0.0, 0.1372, 0.01571, 0.1344, 0.6148, 0.5079, 0.5973, 0.5065, 0.606, 0.1309, 0.6277, 0.1326, 0.2744, 0.5057, 0.2565, 0.506, 0.2517, 0.1303, 0.2739, 0.1299, 0.6462, 0.5122, 0.6313, 0.5098, 0.6482, 0.135, 0.6667, 0.138, 0.2739, 0.1299, 0.2517, 0.1303, 0.2514, 0.05375, 0.2732, 0.05337, 0.6667, 0.138, 0.6482, 0.135, 0.6486, 0.05842, 0.6667, 0.06134, 0.07652, 0.1299, 0.05472, 0.1307, 0.05532, 0.05415, 0.07672, 0.05339, 0.3163, 0.1314, 0.2957, 0.1303, 0.2946, 0.05375, 0.3148, 0.05488, 0.4759, 0.5496, 0.4943, 0.5474, 0.493, 0.624, 0.4749, 0.6262, 0.1205, 0.1307, 0.09874, 0.1299, 0.09854, 0.05339, 0.1199, 0.05415, 0.3505, 0.1358, 0.3348, 0.1333, 0.3329, 0.05672, 0.3484, 0.05919, 0.4335, 0.5519, 0.4553, 0.5511, 0.4547, 0.6277, 0.4333, 0.6284, 0.1595, 0.1344, 0.1411, 0.1322, 0.1401, 0.05563, 0.1582, 0.05778, 0.3895, 0.5511, 0.4113, 0.5519, 0.4115, 0.6284, 0.3901, 0.6277, 0.5619, 0.1298, 0.5414, 0.1304, 0.5437, 0.05393, 0.5639, 0.05331, 0.2094, 0.1333, 0.191, 0.1358, 0.1917, 0.05919, 0.2099, 0.05672, 0.3505, 0.5474, 0.369, 0.5496, 0.37, 0.6262, 0.3518, 0.624, 0.606, 0.1309, 0.5837, 0.13, 0.5853, 0.05347, 0.6071, 0.05441, 0.2517, 0.1303, 0.2299, 0.1314, 0.23, 0.05488, 0.2514, 0.05375, 0.03419, 0.1322, 0.01571, 0.1344, 0.01703, 0.05778, 0.03517, 0.05563, 0.6482, 0.135, 0.6277, 0.1326, 0.6284, 0.05607, 0.6486, 0.05842, 0.05472, 0.1307, 0.03419, 0.1322, 0.03517, 0.05563, 0.05532, 0.05415, 0.2957, 0.1303, 0.2739, 0.1299, 0.2732, 0.05337, 0.2946, 0.05375, 0.4943, 0.5474, 0.5101, 0.5446, 0.5084, 0.6213, 0.493, 0.624, 0.09874, 0.1299, 0.07652, 0.1299, 0.07672, 0.05339, 0.09854, 0.05339, 0.3348, 0.1333, 0.3163, 0.1314, 0.3148, 0.05488, 0.3329, 0.05672, 0.4553, 0.5511, 0.4759, 0.5496, 0.4749, 0.6262, 0.4547, 0.6277, 0.1411, 0.1322, 0.1205, 0.1307, 0.1199, 0.05415, 0.1401, 0.05563, 0.5414, 0.1304, 0.5229, 0.1318, 0.5255, 0.05531, 0.5437, 0.05393, 0.4113, 0.5519, 0.4335, 0.5519, 0.4333, 0.6284, 0.4115, 0.6284, 0.191, 0.1358, 0.1753, 0.1389, 0.1763, 0.06219, 0.1917, 0.05919, 0.369, 0.5496, 0.3895, 0.5511, 0.3901, 0.6277, 0.37, 0.6262, 0.5837, 0.13, 0.5619, 0.1298, 0.5639, 0.05331, 0.5853, 0.05347, 0.2299, 0.1314, 0.2094, 0.1333, 0.2099, 0.05672, 0.23, 0.05488, 0.01571, 0.1344, 0.0, 0.1372, 0.001604, 0.06052, 0.01703, 0.05778, 0.6277, 0.1326, 0.606, 0.1309, 0.6071, 0.05441, 0.6284, 0.05607, 0.23, 0.05488, 0.2099, 0.05672, 0.2143, 0.00304, 0.2326, 0.001373, 0.01703, 0.05778, 0.001604, 0.06052, 0.009482, 0.006477, 0.0235, 0.003988, 0.6284, 0.05607, 0.6071, 0.05441, 0.607, 0.0009911, 0.6264, 0.002508, 0.2732, 0.05337, 0.2514, 0.05375, 0.252, 0.0003466, 0.2718, 0.0, 0.6667, 0.06134, 0.6486, 0.05842, 0.6447, 0.004636, 0.6611, 0.007295, 0.07672, 0.05339, 0.05532, 0.05415, 0.05828, 0.0006865, 0.07772, 0.0, 0.3148, 0.05488, 0.2946, 0.05375, 0.2913, 0.0003466, 0.3096, 0.001373, 0.4749, 0.6262, 0.493, 0.624, 0.4866, 0.6778, 0.4701, 0.6798, 0.1199, 0.05415, 0.09854, 0.05339, 0.09754, 0.0, 0.117, 0.0006865, 0.5255, 0.05531, 0.5101, 0.05739, 0.5189, 0.003703, 0.5329, 0.001814, 0.4333, 0.6284, 0.4547, 0.6277, 0.4518, 0.6811, 0.4323, 0.6818, 0.1582, 0.05778, 0.1401, 0.05563, 0.1353, 0.002033, 0.1518, 0.003988, 0.3901, 0.6277, 0.4115, 0.6284, 0.4125, 0.6818, 0.3931, 0.6811, 0.5639, 0.05331, 0.5437, 0.05393, 0.5494, 0.0005638, 0.5677, 0.0, 0.2099, 0.05672, 0.1917, 0.05919, 0.1978, 0.005283, 0.2143, 0.00304, 0.3518, 0.624, 0.37, 0.6262, 0.3748, 0.6798, 0.3583, 0.6778, 0.6071, 0.05441, 0.5853, 0.05347, 0.5872, 0.0001443, 0.607, 0.0009911, 0.2514, 0.05375, 0.23, 0.05488, 0.2326, 0.001373, 0.252, 0.0003466, 0.03517, 0.05563, 0.01703, 0.05778, 0.0235, 0.003988, 0.03997, 0.002033, 0.6486, 0.05842, 0.6284, 0.05607, 0.6264, 0.002508, 0.6447, 0.004636, 0.05532, 0.05415, 0.03517, 0.05563, 0.03997, 0.002033, 0.05828, 0.0006865, 0.2946, 0.05375, 0.2732, 0.05337, 0.2718, 0.0, 0.2913, 0.0003466, 0.493, 0.624, 0.5084, 0.6213, 0.5006, 0.6753, 0.4866, 0.6778, 0.09854, 0.05339, 0.07672, 0.05339, 0.07772, 0.0, 0.09754, 0.0, 0.3329, 0.05672, 0.3148, 0.05488, 0.3096, 0.001373, 0.3261, 0.00304, 0.4547, 0.6277, 0.4749, 0.6262, 0.4701, 0.6798, 0.4518, 0.6811, 0.1401, 0.05563, 0.1199, 0.05415, 0.117, 0.0006865, 0.1353, 0.002033, 0.5437, 0.05393, 0.5255, 0.05531, 0.5329, 0.001814, 0.5494, 0.0005638, 0.4115, 0.6284, 0.4333, 0.6284, 0.4323, 0.6818, 0.4125, 0.6818, 0.1917, 0.05919, 0.1763, 0.06219, 0.1838, 0.008016, 0.1978, 0.005283, 0.37, 0.6262, 0.3901, 0.6277, 0.3931, 0.6811, 0.3748, 0.6798, 0.5853, 0.05347, 0.5639, 0.05331, 0.5677, 0.0, 0.5872, 0.0001443, 0.3765, 0.8257, 0.3765, 0.8569, 0.3401, 0.8513, 0.3401, 0.8313, 0.2465, 0.9939, 0.2282, 0.9819, 0.2454, 0.9311, 0.2571, 0.9387, 0.2117, 0.718, 0.2282, 0.7007, 0.2454, 0.7515, 0.2349, 0.7626, 0.365, 0.7661, 0.3726, 0.795, 0.3376, 0.8117, 0.3328, 0.7933, 0.2858, 1.0, 0.266, 1.0, 0.2695, 0.9426, 0.2822, 0.9426, 0.1867, 0.7661, 0.1977, 0.7401, 0.226, 0.7767, 0.2189, 0.7933, 0.34, 0.718, 0.354, 0.7401, 0.3258, 0.7767, 0.3168, 0.7626, 0.1753, 0.8257, 0.1791, 0.795, 0.2141, 0.8117, 0.2116, 0.8313, 0.34, 0.9646, 0.3235, 0.9819, 0.3063, 0.9311, 0.3168, 0.92, 0.3052, 0.6887, 0.3235, 0.7007, 0.3063, 0.7515, 0.2946, 0.7439, 0.1791, 0.8876, 0.1753, 0.8569, 0.2116, 0.8513, 0.2141, 0.8709, 0.365, 0.9165, 0.354, 0.9425, 0.3258, 0.9059, 0.3328, 0.8893, 0.266, 0.6826, 0.2858, 0.6826, 0.2822, 0.74, 0.2695, 0.74, 0.1977, 0.9425, 0.1867, 0.9165, 0.2189, 0.8893, 0.226, 0.9059, 0.3765, 0.8569, 0.3726, 0.8876, 0.3376, 0.8709, 0.3401, 0.8513, 0.2282, 0.9819, 0.2117, 0.9646, 0.2349, 0.92, 0.2454, 0.9311, 0.2282, 0.7007, 0.2465, 0.6887, 0.2571, 0.7439, 0.2454, 0.7515, 0.3726, 0.795, 0.3765, 0.8257, 0.3401, 0.8313, 0.3376, 0.8117, 0.266, 1.0, 0.2465, 0.9939, 0.2571, 0.9387, 0.2695, 0.9426, 0.1977, 0.7401, 0.2117, 0.718, 0.2349, 0.7626, 0.226, 0.7767, 0.354, 0.7401, 0.365, 0.7661, 0.3328, 0.7933, 0.3258, 0.7767, 0.3052, 0.9939, 0.2858, 1.0, 0.2822, 0.9426, 0.2946, 0.9387, 0.1791, 0.795, 0.1867, 0.7661, 0.2189, 0.7933, 0.2141, 0.8117, 0.3235, 0.9819, 0.3052, 0.9939, 0.2946, 0.9387, 0.3063, 0.9311, 0.3235, 0.7007, 0.34, 0.718, 0.3168, 0.7626, 0.3063, 0.7515, 0.1753, 0.8569, 0.1753, 0.8257, 0.2116, 0.8313, 0.2116, 0.8513, 0.354, 0.9425, 0.34, 0.9646, 0.3168, 0.92, 0.3258, 0.9059, 0.2858, 0.6826, 0.3052, 0.6887, 0.2946, 0.7439, 0.2822, 0.74, 0.1867, 0.9165, 0.1791, 0.8876, 0.2141, 0.8709, 0.2189, 0.8893, 0.3726, 0.8876, 0.365, 0.9165, 0.3328, 0.8893, 0.3376, 0.8709, 0.2465, 0.6887, 0.266, 0.6826, 0.2695, 0.74, 0.2571, 0.7439, 0.2117, 0.9646, 0.1977, 0.9425, 0.226, 0.9059, 0.2349, 0.92, 0.3376, 0.8709, 0.3328, 0.8893, 0.2978, 0.8598, 0.2996, 0.8527, 0.2571, 0.7439, 0.2695, 0.74, 0.2734, 0.8023, 0.2687, 0.8038, 0.2349, 0.92, 0.226, 0.9059, 0.2567, 0.8662, 0.2601, 0.8716, 0.3401, 0.8313, 0.3401, 0.8513, 0.3006, 0.8451, 0.3006, 0.8375, 0.2571, 0.9387, 0.2454, 0.9311, 0.2642, 0.8759, 0.2687, 0.8788, 0.2349, 0.7626, 0.2454, 0.7515, 0.2642, 0.8067, 0.2601, 0.811, 0.3328, 0.7933, 0.3376, 0.8117, 0.2996, 0.8299, 0.2978, 0.8228, 0.2822, 0.9426, 0.2695, 0.9426, 0.2734, 0.8803, 0.2783, 0.8803, 0.2189, 0.7933, 0.226, 0.7767, 0.2567, 0.8164, 0.254, 0.8228, 0.3168, 0.7626, 0.3258, 0.7767, 0.2951, 0.8164, 0.2916, 0.811, 0.2116, 0.8313, 0.2141, 0.8117, 0.2521, 0.8299, 0.2511, 0.8375, 0.3168, 0.92, 0.3063, 0.9311, 0.2876, 0.8759, 0.2916, 0.8716, 0.2946, 0.7439, 0.3063, 0.7515, 0.2876, 0.8067, 0.2831, 0.8038, 0.2141, 0.8709, 0.2116, 0.8513, 0.2511, 0.8451, 0.2521, 0.8527, 0.3328, 0.8893, 0.3258, 0.9059, 0.2951, 0.8662, 0.2978, 0.8598, 0.2695, 0.74, 0.2822, 0.74, 0.2783, 0.8023, 0.2734, 0.8023, 0.226, 0.9059, 0.2189, 0.8893, 0.254, 0.8598, 0.2567, 0.8662, 0.3401, 0.8513, 0.3376, 0.8709, 0.2996, 0.8527, 0.3006, 0.8451, 0.2454, 0.9311, 0.2349, 0.92, 0.2601, 0.8716, 0.2642, 0.8759, 0.2454, 0.7515, 0.2571, 0.7439, 0.2687, 0.8038, 0.2642, 0.8067, 0.3376, 0.8117, 0.3401, 0.8313, 0.3006, 0.8375, 0.2996, 0.8299, 0.2695, 0.9426, 0.2571, 0.9387, 0.2687, 0.8788, 0.2734, 0.8803, 0.226, 0.7767, 0.2349, 0.7626, 0.2601, 0.811, 0.2567, 0.8164, 0.3258, 0.7767, 0.3328, 0.7933, 0.2978, 0.8228, 0.2951, 0.8164, 0.2946, 0.9387, 0.2822, 0.9426, 0.2783, 0.8803, 0.2831, 0.8788, 0.2141, 0.8117, 0.2189, 0.7933, 0.254, 0.8228, 0.2521, 0.8299, 0.3063, 0.9311, 0.2946, 0.9387, 0.2831, 0.8788, 0.2876, 0.8759, 0.3063, 0.7515, 0.3168, 0.7626, 0.2916, 0.811, 0.2876, 0.8067, 0.2116, 0.8513, 0.2116, 0.8313, 0.2511, 0.8375, 0.2511, 0.8451, 0.3258, 0.9059, 0.3168, 0.92, 0.2916, 0.8716, 0.2951, 0.8662, 0.2822, 0.74, 0.2946, 0.7439, 0.2831, 0.8038, 0.2783, 0.8023, 0.2189, 0.8893, 0.2141, 0.8709, 0.2521, 0.8527, 0.254, 0.8598, 0.2783, 0.8803, 0.2734, 0.8803, 0.2687, 0.8788, 0.2642, 0.8759, 0.2601, 0.8716, 0.2567, 0.8662, 0.254, 0.8598, 0.2521, 0.8527, 0.2511, 0.8451, 0.2511, 0.8375, 0.2521, 0.8299, 0.254, 0.8228, 0.2567, 0.8164, 0.2601, 0.811, 0.2642, 0.8067, 0.2687, 0.8038, 0.2734, 0.8023, 0.2783, 0.8023, 0.2831, 0.8038, 0.2876, 0.8067, 0.2916, 0.811, 0.2951, 0.8164, 0.2978, 0.8228, 0.2996, 0.8299, 0.3006, 0.8375, 0.3006, 0.8451, 0.2996, 0.8527, 0.2978, 0.8598, 0.2951, 0.8662, 0.2916, 0.8716, 0.2876, 0.8759, 0.2831, 0.8788, 0.07974, 0.5649, 0.09552, 0.5649, 0.0946, 0.6166, 0.08066, 0.6166, 0.3038, 0.566, 0.317, 0.5673, 0.3114, 0.6188, 0.2998, 0.6176, 0.4604, 0.1153, 0.4458, 0.1164, 0.4431, 0.06471, 0.4559, 0.06376, 0.111, 0.5654, 0.1256, 0.5665, 0.1211, 0.6181, 0.1083, 0.6171, 0.5363, 0.5662, 0.5494, 0.5652, 0.553, 0.617, 0.5414, 0.6178, 0.4303, 0.117, 0.4145, 0.117, 0.4155, 0.06519, 0.4294, 0.06519, 0.1387, 0.568, 0.1499, 0.57, 0.1426, 0.6212, 0.1327, 0.6194, 0.3991, 0.1164, 0.3845, 0.1153, 0.3889, 0.06376, 0.4018, 0.06471, 0.564, 0.5648, 0.5795, 0.5649, 0.5795, 0.6167, 0.5659, 0.6166, 0.228, 0.5673, 0.2425, 0.566, 0.2456, 0.6176, 0.2327, 0.6188, 0.0254, 0.57, 0.03656, 0.568, 0.04253, 0.6194, 0.03267, 0.6212, 0.5953, 0.5656, 0.6107, 0.5668, 0.6071, 0.6183, 0.5935, 0.6173, 0.258, 0.5651, 0.2738, 0.5649, 0.2732, 0.6166, 0.2593, 0.6169, 0.6253, 0.5685, 0.6384, 0.5706, 0.6315, 0.6217, 0.62, 0.6198, 0.06426, 0.5654, 0.07974, 0.5649, 0.08066, 0.6166, 0.06699, 0.6171, 0.2893, 0.5651, 0.3038, 0.566, 0.2998, 0.6176, 0.2869, 0.6169, 0.4735, 0.1138, 0.4604, 0.1153, 0.4559, 0.06376, 0.4675, 0.06239, 0.09552, 0.5649, 0.111, 0.5654, 0.1083, 0.6171, 0.0946, 0.6166, 0.317, 0.5673, 0.3281, 0.5691, 0.3212, 0.6203, 0.3114, 0.6188, 0.4458, 0.1164, 0.4303, 0.117, 0.4294, 0.06519, 0.4431, 0.06471, 0.1256, 0.5665, 0.1387, 0.568, 0.1327, 0.6194, 0.1211, 0.6181, 0.4145, 0.117, 0.3991, 0.1164, 0.4018, 0.06471, 0.4155, 0.06519, 0.5494, 0.5652, 0.564, 0.5648, 0.5659, 0.6166, 0.553, 0.617, 0.2148, 0.5691, 0.228, 0.5673, 0.2327, 0.6188, 0.2212, 0.6203, 0.3845, 0.1153, 0.3714, 0.1138, 0.3773, 0.06239, 0.3889, 0.06376, 0.5795, 0.5649, 0.5953, 0.5656, 0.5935, 0.6173, 0.5795, 0.6167, 0.2425, 0.566, 0.258, 0.5651, 0.2593, 0.6169, 0.2456, 0.6176, 0.03656, 0.568, 0.04968, 0.5665, 0.05411, 0.6181, 0.04253, 0.6194, 0.6107, 0.5668, 0.6253, 0.5685, 0.62, 0.6198, 0.6071, 0.6183, 0.04968, 0.5665, 0.06426, 0.5654, 0.06699, 0.6171, 0.05411, 0.6181, 0.2738, 0.5649, 0.2893, 0.5651, 0.2869, 0.6169, 0.2732, 0.6166, 0.6384, 0.5706, 0.6495, 0.573, 0.6414, 0.6239, 0.6315, 0.6217, 0.05411, 0.6181, 0.06699, 0.6171, 0.07056, 0.6799, 0.0599, 0.6807, 0.2732, 0.6166, 0.2869, 0.6169, 0.2838, 0.6797, 0.2725, 0.6795, 0.6315, 0.6217, 0.6414, 0.6239, 0.6308, 0.6855, 0.6227, 0.6837, 0.08066, 0.6166, 0.0946, 0.6166, 0.09339, 0.6795, 0.08186, 0.6795, 0.2998, 0.6176, 0.3114, 0.6188, 0.304, 0.6813, 0.2944, 0.6803, 0.4559, 0.06376, 0.4431, 0.06471, 0.4395, 0.001921, 0.4501, 0.001137, 0.1083, 0.6171, 0.1211, 0.6181, 0.1154, 0.6807, 0.1047, 0.6799, 0.5414, 0.6178, 0.553, 0.617, 0.5577, 0.6798, 0.5481, 0.6805, 0.4294, 0.06519, 0.4155, 0.06519, 0.4167, 0.00232, 0.4282, 0.00232, 0.1327, 0.6194, 0.1426, 0.6212, 0.1331, 0.6833, 0.1249, 0.6818, 0.4018, 0.06471, 0.3889, 0.06376, 0.3947, 0.001137, 0.4053, 0.001921, 0.5659, 0.6166, 0.5795, 0.6167, 0.5797, 0.6796, 0.5683, 0.6795, 0.2327, 0.6188, 0.2456, 0.6176, 0.2496, 0.6803, 0.239, 0.6813, 0.03267, 0.6212, 0.04253, 0.6194, 0.05032, 0.6818, 0.04216, 0.6833, 0.5935, 0.6173, 0.6071, 0.6183, 0.6025, 0.6809, 0.5912, 0.6801, 0.2593, 0.6169, 0.2732, 0.6166, 0.2725, 0.6795, 0.2609, 0.6797, 0.62, 0.6198, 0.6315, 0.6217, 0.6227, 0.6837, 0.6131, 0.6822, 0.06699, 0.6171, 0.08066, 0.6166, 0.08186, 0.6795, 0.07056, 0.6799, 0.2869, 0.6169, 0.2998, 0.6176, 0.2944, 0.6803, 0.2838, 0.6797, 0.4675, 0.06239, 0.4559, 0.06376, 0.4501, 0.001137, 0.4597, 0.0, 0.0946, 0.6166, 0.1083, 0.6171, 0.1047, 0.6799, 0.09339, 0.6795, 0.3114, 0.6188, 0.3212, 0.6203, 0.3122, 0.6826, 0.304, 0.6813, 0.4431, 0.06471, 0.4294, 0.06519, 0.4282, 0.00232, 0.4395, 0.001921, 0.1211, 0.6181, 0.1327, 0.6194, 0.1249, 0.6818, 0.1154, 0.6807, 0.4155, 0.06519, 0.4018, 0.06471, 0.4053, 0.001921, 0.4167, 0.00232, 0.553, 0.617, 0.5659, 0.6166, 0.5683, 0.6795, 0.5577, 0.6798, 0.2212, 0.6203, 0.2327, 0.6188, 0.239, 0.6813, 0.2294, 0.6826, 0.3889, 0.06376, 0.3773, 0.06239, 0.3851, 8.573e-09, 0.3947, 0.001137, 0.5795, 0.6167, 0.5935, 0.6173, 0.5912, 0.6801, 0.5797, 0.6796, 0.2456, 0.6176, 0.2593, 0.6169, 0.2609, 0.6797, 0.2496, 0.6803, 0.04253, 0.6194, 0.05411, 0.6181, 0.0599, 0.6807, 0.05032, 0.6818, 0.6071, 0.6183, 0.62, 0.6198, 0.6131, 0.6822, 0.6025, 0.6809])
me_circle_006.use_remesh_preserve_volume = False
me_circle_006.use_remesh_preserve_attributes = False
me_circle_006.use_mirror_vertex_groups = False
me_circle_006.update()
me_circle_004 = bpy.data.meshes.new('Circle.004')
me_circle_004.from_pydata([(0.0, 1.0, 0.1201), (-0.1951, 0.9808, 0.1201), (-0.3827, 0.9239, 0.1201), (-0.5556, 0.8315, 0.1201), (-0.7071, 0.7071, 0.1201), (-0.8315, 0.5556, 0.1201), (-0.9239, 0.3827, 0.1201), (-0.9808, 0.1951, 0.1201), (-1.0, 7.55e-08, 0.1201), (-0.9808, -0.1951, 0.1201), (-0.9239, -0.3827, 0.1201), (-0.8315, -0.5556, 0.1201), (-0.7071, -0.7071, 0.1201), (-0.5556, -0.8315, 0.1201), (-0.3827, -0.9239, 0.1201), (-0.1951, -0.9808, 0.1201), (3.258e-07, -1.0, 0.1201), (0.1951, -0.9808, 0.1201), (0.3827, -0.9239, 0.1201), (0.5556, -0.8315, 0.1201), (0.7071, -0.7071, 0.1201), (0.8315, -0.5556, 0.1201), (0.9239, -0.3827, 0.1201), (0.9808, -0.1951, 0.1201), (1.0, 9.656e-07, 0.1201), (0.9808, 0.1951, 0.1201), (0.9239, 0.3827, 0.1201), (0.8315, 0.5556, 0.1201), (0.7071, 0.7071, 0.1201), (0.5556, 0.8315, 0.1201), (0.3827, 0.9239, 0.1201), (0.1951, 0.9808, 0.1201), (-8.022e-08, 0.3352, 1.495), (-0.06538, 0.3287, 1.495), (-0.1283, 0.3096, 1.495), (-0.1862, 0.2787, 1.495), (-0.237, 0.237, 1.495), (-0.2787, 0.1862, 1.495), (-0.3096, 0.1283, 1.495), (-0.3287, 0.06538, 1.495), (-0.3352, 2.18e-07, 1.495), (-0.3287, -0.06538, 1.495), (-0.3096, -0.1283, 1.495), (-0.2787, -0.1862, 1.495), (-0.237, -0.237, 1.495), (-0.1862, -0.2787, 1.495), (-0.1283, -0.3096, 1.495), (-0.06538, -0.3287, 1.495), (2.899e-08, -0.3352, 1.495), (0.06538, -0.3287, 1.495), (0.1283, -0.3096, 1.495), (0.1862, -0.2787, 1.495), (0.237, -0.237, 1.495), (0.2787, -0.1862, 1.495), (0.3096, -0.1283, 1.495), (0.3287, -0.06538, 1.495), (0.3352, 5.163e-07, 1.495), (0.3287, 0.06539, 1.495), (0.3096, 0.1283, 1.495), (0.2787, 0.1862, 1.495), (0.237, 0.237, 1.495), (0.1862, 0.2787, 1.495), (0.1283, 0.3096, 1.495), (0.06538, 0.3287, 1.495)], [], [(29, 30, 62, 61), (18, 19, 51, 50), (7, 8, 40, 39), (27, 28, 60, 59), (16, 17, 49, 48), (5, 6, 38, 37), (25, 26, 58, 57), (3, 4, 36, 35), (14, 15, 47, 46), (23, 24, 56, 55), (1, 2, 34, 33), (12, 13, 45, 44), (21, 22, 54, 53), (10, 11, 43, 42), (30, 31, 63, 62), (19, 20, 52, 51), (8, 9, 41, 40), (28, 29, 61, 60), (17, 18, 50, 49), (6, 7, 39, 38), (26, 27, 59, 58), (4, 5, 37, 36), (15, 16, 48, 47), (24, 25, 57, 56), (2, 3, 35, 34), (13, 14, 46, 45), (22, 23, 55, 54), (0, 1, 33, 32), (11, 12, 44, 43), (31, 0, 32, 63), (20, 21, 53, 52), (9, 10, 42, 41)])
me_circle_004.polygons.foreach_set('use_smooth', [True] * 32)
_uv = me_circle_004.uv_layers.new(name='UVMap')
_uv.uv.foreach_set('vector', [0.9429, 0.7366, 0.8881, 0.8184, 0.5525, 0.5471, 0.5606, 0.536, 0.4507, 0.0001003, 0.5491, 9.995e-05, 0.5094, 0.4297, 0.4957, 0.429, 0.1118, 0.8183, 0.05704, 0.7365, 0.4369, 0.5301, 0.4441, 0.5419, 0.9999, 0.549, 0.9806, 0.6456, 0.5664, 0.5234, 0.5696, 0.5099, 0.2632, 0.0569, 0.3542, 0.01928, 0.4821, 0.4311, 0.4692, 0.4358, 0.2633, 0.9425, 0.1814, 0.8878, 0.4536, 0.5521, 0.4647, 0.5605, 0.9807, 0.3539, 0.9999, 0.4505, 0.5701, 0.4961, 0.5679, 0.4824, 0.4507, 0.9993, 0.3542, 0.9801, 0.4771, 0.5664, 0.4904, 0.5698, 0.1118, 0.1811, 0.1814, 0.1115, 0.4574, 0.4429, 0.4473, 0.4523, 0.8881, 0.181, 0.9429, 0.2629, 0.5631, 0.4693, 0.5558, 0.4575, 0.6456, 0.9802, 0.5491, 0.9993, 0.5041, 0.5704, 0.5177, 0.5684, 0.01933, 0.3539, 0.05703, 0.2629, 0.4392, 0.4635, 0.4335, 0.476, 0.7366, 0.05686, 0.8185, 0.1114, 0.5464, 0.4473, 0.5352, 0.4391, 9.995e-05, 0.5489, 0.0001, 0.4505, 0.4303, 0.4895, 0.4298, 0.5033, 0.8881, 0.8184, 0.8185, 0.888, 0.5424, 0.5565, 0.5525, 0.5471, 0.5491, 9.995e-05, 0.6456, 0.01927, 0.5227, 0.4331, 0.5094, 0.4297, 0.05704, 0.7365, 0.01933, 0.6455, 0.432, 0.517, 0.4369, 0.5301, 0.9806, 0.6456, 0.9429, 0.7366, 0.5606, 0.536, 0.5664, 0.5234, 0.3542, 0.01928, 0.4507, 0.0001003, 0.4957, 0.429, 0.4821, 0.4311, 0.1814, 0.8878, 0.1118, 0.8183, 0.4441, 0.5419, 0.4536, 0.5521, 0.9999, 0.4505, 0.9999, 0.549, 0.5696, 0.5099, 0.5701, 0.4961, 0.3542, 0.9801, 0.2633, 0.9425, 0.4647, 0.5605, 0.4771, 0.5664, 0.1814, 0.1115, 0.2632, 0.0569, 0.4692, 0.4358, 0.4574, 0.4429, 0.9429, 0.2629, 0.9807, 0.3539, 0.5679, 0.4824, 0.5631, 0.4693, 0.5491, 0.9993, 0.4507, 0.9993, 0.4904, 0.5698, 0.5041, 0.5704, 0.05703, 0.2629, 0.1118, 0.1811, 0.4473, 0.4523, 0.4392, 0.4635, 0.8185, 0.1114, 0.8881, 0.181, 0.5558, 0.4575, 0.5464, 0.4473, 0.7366, 0.9426, 0.6456, 0.9802, 0.5177, 0.5684, 0.5306, 0.5637, 0.0001, 0.4505, 0.01933, 0.3539, 0.4335, 0.476, 0.4303, 0.4895, 0.8185, 0.888, 0.7366, 0.9426, 0.5306, 0.5637, 0.5424, 0.5565, 0.6456, 0.01927, 0.7366, 0.05686, 0.5352, 0.4391, 0.5227, 0.4331, 0.01933, 0.6455, 9.995e-05, 0.5489, 0.4298, 0.5033, 0.432, 0.517])
me_circle_004.use_remesh_preserve_volume = False
me_circle_004.use_remesh_preserve_attributes = False
me_circle_004.use_mirror_vertex_groups = False
me_circle_004.update()
me_circle_005 = bpy.data.meshes.new('Circle.005')
me_circle_005.from_pydata([(0.0, 1.0, 0.1201), (-0.1951, 0.9808, 0.1201), (-0.3827, 0.9239, 0.1201), (-0.5556, 0.8315, 0.1201), (-0.7071, 0.7071, 0.1201), (-0.8315, 0.5556, 0.1201), (-0.9239, 0.3827, 0.1201), (-0.9808, 0.1951, 0.1201), (-1.0, 7.55e-08, 0.1201), (-0.9808, -0.1951, 0.1201), (-0.9239, -0.3827, 0.1201), (-0.8315, -0.5556, 0.1201), (-0.7071, -0.7071, 0.1201), (-0.5556, -0.8315, 0.1201), (-0.3827, -0.9239, 0.1201), (-0.1951, -0.9808, 0.1201), (3.258e-07, -1.0, 0.1201), (0.1951, -0.9808, 0.1201), (0.3827, -0.9239, 0.1201), (0.5556, -0.8315, 0.1201), (0.7071, -0.7071, 0.1201), (0.8315, -0.5556, 0.1201), (0.9239, -0.3827, 0.1201), (0.9808, -0.1951, 0.1201), (1.0, 9.656e-07, 0.1201), (0.9808, 0.1951, 0.1201), (0.9239, 0.3827, 0.1201), (0.8315, 0.5556, 0.1201), (0.7071, 0.7071, 0.1201), (0.5556, 0.8315, 0.1201), (0.3827, 0.9239, 0.1201), (0.1951, 0.9808, 0.1201), (-8.022e-08, 0.3352, 1.495), (-0.06538, 0.3287, 1.495), (-0.1283, 0.3096, 1.495), (-0.1862, 0.2787, 1.495), (-0.237, 0.237, 1.495), (-0.2787, 0.1862, 1.495), (-0.3096, 0.1283, 1.495), (-0.3287, 0.06538, 1.495), (-0.3352, 2.18e-07, 1.495), (-0.3287, -0.06538, 1.495), (-0.3096, -0.1283, 1.495), (-0.2787, -0.1862, 1.495), (-0.237, -0.237, 1.495), (-0.1862, -0.2787, 1.495), (-0.1283, -0.3096, 1.495), (-0.06538, -0.3287, 1.495), (2.899e-08, -0.3352, 1.495), (0.06538, -0.3287, 1.495), (0.1283, -0.3096, 1.495), (0.1862, -0.2787, 1.495), (0.237, -0.237, 1.495), (0.2787, -0.1862, 1.495), (0.3096, -0.1283, 1.495), (0.3287, -0.06538, 1.495), (0.3352, 5.163e-07, 1.495), (0.3287, 0.06539, 1.495), (0.3096, 0.1283, 1.495), (0.2787, 0.1862, 1.495), (0.237, 0.237, 1.495), (0.1862, 0.2787, 1.495), (0.1283, 0.3096, 1.495), (0.06538, 0.3287, 1.495)], [], [(29, 30, 62, 61), (18, 19, 51, 50), (7, 8, 40, 39), (27, 28, 60, 59), (16, 17, 49, 48), (5, 6, 38, 37), (25, 26, 58, 57), (3, 4, 36, 35), (14, 15, 47, 46), (23, 24, 56, 55), (1, 2, 34, 33), (12, 13, 45, 44), (21, 22, 54, 53), (10, 11, 43, 42), (30, 31, 63, 62), (19, 20, 52, 51), (8, 9, 41, 40), (28, 29, 61, 60), (17, 18, 50, 49), (6, 7, 39, 38), (26, 27, 59, 58), (4, 5, 37, 36), (15, 16, 48, 47), (24, 25, 57, 56), (2, 3, 35, 34), (13, 14, 46, 45), (22, 23, 55, 54), (0, 1, 33, 32), (11, 12, 44, 43), (31, 0, 32, 63), (20, 21, 53, 52), (9, 10, 42, 41)])
me_circle_005.polygons.foreach_set('use_smooth', [True] * 32)
_uv = me_circle_005.uv_layers.new(name='UVMap')
_uv.uv.foreach_set('vector', [0.9429, 0.7366, 0.8881, 0.8184, 0.5525, 0.5471, 0.5606, 0.536, 0.4507, 0.0001003, 0.5491, 9.995e-05, 0.5094, 0.4297, 0.4957, 0.429, 0.1118, 0.8183, 0.05704, 0.7365, 0.4369, 0.5301, 0.4441, 0.5419, 0.9999, 0.549, 0.9806, 0.6456, 0.5664, 0.5234, 0.5696, 0.5099, 0.2632, 0.0569, 0.3542, 0.01928, 0.4821, 0.4311, 0.4692, 0.4358, 0.2633, 0.9425, 0.1814, 0.8878, 0.4536, 0.5521, 0.4647, 0.5605, 0.9807, 0.3539, 0.9999, 0.4505, 0.5701, 0.4961, 0.5679, 0.4824, 0.4507, 0.9993, 0.3542, 0.9801, 0.4771, 0.5664, 0.4904, 0.5698, 0.1118, 0.1811, 0.1814, 0.1115, 0.4574, 0.4429, 0.4473, 0.4523, 0.8881, 0.181, 0.9429, 0.2629, 0.5631, 0.4693, 0.5558, 0.4575, 0.6456, 0.9802, 0.5491, 0.9993, 0.5041, 0.5704, 0.5177, 0.5684, 0.01933, 0.3539, 0.05703, 0.2629, 0.4392, 0.4635, 0.4335, 0.476, 0.7366, 0.05686, 0.8185, 0.1114, 0.5464, 0.4473, 0.5352, 0.4391, 9.995e-05, 0.5489, 0.0001, 0.4505, 0.4303, 0.4895, 0.4298, 0.5033, 0.8881, 0.8184, 0.8185, 0.888, 0.5424, 0.5565, 0.5525, 0.5471, 0.5491, 9.995e-05, 0.6456, 0.01927, 0.5227, 0.4331, 0.5094, 0.4297, 0.05704, 0.7365, 0.01933, 0.6455, 0.432, 0.517, 0.4369, 0.5301, 0.9806, 0.6456, 0.9429, 0.7366, 0.5606, 0.536, 0.5664, 0.5234, 0.3542, 0.01928, 0.4507, 0.0001003, 0.4957, 0.429, 0.4821, 0.4311, 0.1814, 0.8878, 0.1118, 0.8183, 0.4441, 0.5419, 0.4536, 0.5521, 0.9999, 0.4505, 0.9999, 0.549, 0.5696, 0.5099, 0.5701, 0.4961, 0.3542, 0.9801, 0.2633, 0.9425, 0.4647, 0.5605, 0.4771, 0.5664, 0.1814, 0.1115, 0.2632, 0.0569, 0.4692, 0.4358, 0.4574, 0.4429, 0.9429, 0.2629, 0.9807, 0.3539, 0.5679, 0.4824, 0.5631, 0.4693, 0.5491, 0.9993, 0.4507, 0.9993, 0.4904, 0.5698, 0.5041, 0.5704, 0.05703, 0.2629, 0.1118, 0.1811, 0.4473, 0.4523, 0.4392, 0.4635, 0.8185, 0.1114, 0.8881, 0.181, 0.5558, 0.4575, 0.5464, 0.4473, 0.7366, 0.9426, 0.6456, 0.9802, 0.5177, 0.5684, 0.5306, 0.5637, 0.0001, 0.4505, 0.01933, 0.3539, 0.4335, 0.476, 0.4303, 0.4895, 0.8185, 0.888, 0.7366, 0.9426, 0.5306, 0.5637, 0.5424, 0.5565, 0.6456, 0.01927, 0.7366, 0.05686, 0.5352, 0.4391, 0.5227, 0.4331, 0.01933, 0.6455, 9.995e-05, 0.5489, 0.4298, 0.5033, 0.432, 0.517])
me_circle_005.use_remesh_preserve_volume = False
me_circle_005.use_remesh_preserve_attributes = False
me_circle_005.use_mirror_vertex_groups = False
me_circle_005.update()

# ---- objects
ob_lampbase = bpy.data.objects.new('LampBase', me_cylinder_003)
ob_bulb = bpy.data.objects.new('Bulb', me_circle_006)
ob_lampshade = bpy.data.objects.new('LampShade', me_circle_004)
ob_lampshadeinside = bpy.data.objects.new('LampShadeInside', me_circle_005)

# ---- transforms, parenting, visibility, modifiers, constraints
ob_lampbase.location = (0.0, 0.0, 1.347)
ob_lampbase.rotation_euler = (0.0, 1.571, 0.0)
ob_lampbase.scale = (0.0246, 0.01961, 0.5209)
ob_lampbase.lineart.crease_threshold = 0.0
ob_bulb.parent = ob_lampbase
ob_bulb.matrix_parent_inverse = Matrix(((-1.225e-06, 0.0, -28.04, 60.09), (0.0, 29.46, 0.0, 0.0), (1.109, 0.0, -4.849e-08, 1.039e-07), (0.0, 0.0, 0.0, 1.0)))
ob_bulb.location = (0.0, 0.0, 2.475)
ob_bulb.scale = (0.0942, 0.0942, 0.0942)
ob_bulb.lineart.crease_threshold = 0.0
ob_lampshade.parent = ob_lampbase
ob_lampshade.matrix_parent_inverse = Matrix(((-1.225e-06, 0.0, -28.04, 60.09), (0.0, 29.46, 0.0, 0.0), (1.109, 0.0, -4.849e-08, 1.039e-07), (0.0, 0.0, 0.0, 1.0)))
ob_lampshade.location = (0.0, 0.0, 1.888)
ob_lampshade.lineart.crease_threshold = 0.0
ob_lampshadeinside.parent = ob_lampbase
ob_lampshadeinside.matrix_parent_inverse = Matrix(((-1.225e-06, 0.0, -28.04, 60.09), (0.0, 29.46, 0.0, 0.0), (1.109, 0.0, -4.849e-08, 1.039e-07), (0.0, 0.0, 0.0, 1.0)))
ob_lampshadeinside.location = (0.0, 0.0, 1.888)
ob_lampshadeinside.scale = (0.9803, 0.9803, 0.9803)
ob_lampshadeinside.lineart.crease_threshold = 0.0

# ---- collection membership
col_collection_1.objects.link(ob_lampbase)
col_collection_1.objects.link(ob_bulb)
col_collection_1.objects.link(ob_lampshade)
col_collection_1.objects.link(ob_lampshadeinside)

# ---- scene / render settings (as saved in the file)
scene.frame_start = 1; scene.frame_end = 250; scene.frame_set(1)
scene.render.engine = 'BLENDER_EEVEE_NEXT'
scene.render.resolution_percentage = 50
scene.render.dither_intensity = 0.0
scene.cycles.use_denoising = False
scene.cycles.samples = 10
scene.cycles.sampling_pattern = 'TABULATED_SOBOL'
scene.cycles.light_sampling_threshold = 0.0
scene.cycles.use_adaptive_sampling = False
scene.cycles.use_light_tree = False
scene.cycles.blur_glossy = 0.0
scene.cycles.pixel_filter_type = 'GAUSSIAN'
scene.cycles.sample_clamp_indirect = 0.0
scene.view_settings.view_transform = 'Standard'
bpy.context.view_layer.update()

# ---- added for rendering (the .blend has no active camera and no usable light): camera, sun
cam_auto = bpy.data.cameras.new('AutoCamera')
cam_auto.lens = 50.0
cam_auto.sensor_width = 36.0
cam_auto.clip_end = 1000.0
ob_auto_camera = bpy.data.objects.new('AutoCamera', cam_auto)
scene.collection.objects.link(ob_auto_camera)
ob_auto_camera.location = (2.53211, -3.03854, 3.12996)
ob_auto_camera.rotation_euler = (1.09748, -7.21219e-08, 0.694738)
scene.camera = ob_auto_camera
light_auto_sun = bpy.data.lights.new('AutoSun', 'SUN')
light_auto_sun.energy = 3.0
light_auto_sun.angle = 0.0523599
ob_auto_sun = bpy.data.objects.new('AutoSun', light_auto_sun)
scene.collection.objects.link(ob_auto_sun)
ob_auto_sun.rotation_euler = (0.872665, 0.174533, 0.523599)
bpy.context.view_layer.update()

